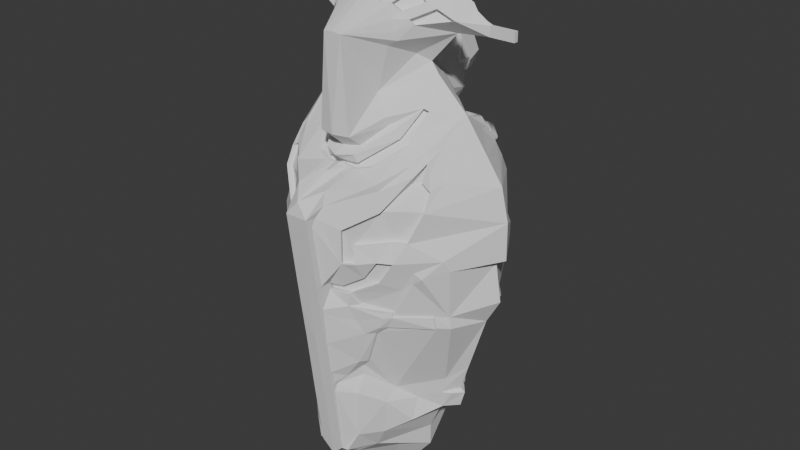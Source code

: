 # Source: itogproject.blend  (saved by Blender 4.2.66; exported with 4.5.12 LTS)
import bpy
from mathutils import Matrix  # noqa: F401  (used for matrix-valued properties, if any)

bpy.ops.wm.read_factory_settings(use_empty=True)
scene = bpy.context.scene
scene.name = 'Scene'

# ---- collections
col_collection = bpy.data.collections.new('Collection'); scene.collection.children.link(col_collection)

# ---- world
world_world = bpy.data.worlds.new('World'); scene.world = world_world
world_world.use_nodes = True; world_world.node_tree.nodes.clear()
_N = world_world.node_tree.nodes; _L = world_world.node_tree.links
n0 = _N.new('ShaderNodeOutputWorld'); n0.name = 'World Output'; n0.location = (300, 300)
n1 = _N.new('ShaderNodeBackground'); n1.name = 'Background'; n1.location = (10, 300)
n1.inputs[0].default_value = (0.05088, 0.05088, 0.05088, 1.0)
_L.new(n1.outputs[0], n0.inputs[0])
n0.is_active_output = True
world_world.color = (0.05088, 0.05088, 0.05088)
world_world.sun_shadow_jitter_overblur = 0.0

# ---- meshes
me_plane_006 = bpy.data.meshes.new('Plane.006')
me_plane_006.from_pydata([(0.1972, 0.6559, 0.0), (0.05219, 0.645, -0.3082), (0.05219, 0.6461, 1.192e-07), (0.2192, -0.4169, 0.0), (0.52, -0.2135, 0.0), (0.5164, -0.1626, 0.0), (0.4246, -0.08753, 0.0), (0.3953, 0.4259, 0.0), (0.2157, -0.3924, 0.1221), (0.4552, -0.2024, 0.1221), (0.2081, -0.04262, 0.1221), (0.175, 0.5191, 0.1221), (0.03975, -0.1015, 0.1808), (0.05219, -0.4085, -3.576e-07), (0.03975, -0.1872, 0.1221), (0.03975, -0.3907, 0.1221), (0.4124, -0.1747, 0.1221), (0.3509, -0.2851, 0.1221), (0.122, 0.04224, 0.1221), (0.1397, 0.4884, 0.1221), (0.1154, -0.1186, 0.1233), (0.122, 0.04224, 0.03811), (0.1397, 0.4884, 0.03811), (0.03975, 0.2261, 0.03811), (0.05784, -0.1872, 0.08354), (0.3472, -0.2851, 0.08354), (0.4087, -0.1747, 0.08354), (0.1972, 0.6559, -0.3082), (0.2192, -0.4169, -0.3082), (0.52, -0.2135, -0.3082), (0.5164, -0.1626, -0.3082), (0.4246, -0.08754, -0.3082), (0.3953, 0.4259, -0.3082), (0.05219, -0.4085, -0.3082), (0.03975, -0.04361, 0.1221), (0.03975, 0.4865, 0.1221), (0.03975, 0.5006, 0.1221), (0.03975, 0.5726, 0.06536), (0.03975, 0.04517, 0.1221), (0.03975, 0.04516, 0.03811), (0.03975, 0.4779, 0.03811)], [], [(6, 10, 16, 5), (4, 9, 17, 8, 3), (12, 10, 34), (14, 16, 20), (8, 15, 13, 3), (2, 37, 0), (17, 14, 15, 8), (17, 9, 16), (27, 32, 31, 30, 29, 28, 33, 1), (5, 16, 9, 4), (19, 18, 10, 11), (38, 18, 21, 39), (38, 34, 10, 18), (18, 19, 22, 21), (11, 10, 6, 7), (10, 12, 20), (12, 14, 20), (16, 10, 20), (39, 21, 23), (23, 21, 22), (36, 11, 37), (26, 24, 25), (16, 14, 24, 26), (14, 17, 25, 24), (17, 16, 26, 25), (5, 4, 29, 30), (6, 5, 30, 31), (3, 13, 33, 28), (22, 40, 23), (11, 36, 35, 19), (7, 6, 31, 32), (2, 0, 27, 1), (4, 3, 28, 29), (0, 7, 32, 27), (0, 37, 11), (19, 35, 40, 22), (0, 11, 7)])
_uv = me_plane_006.uv_layers.new(name='UVMap')
_uv.uv.foreach_set('vector', [0.7123, 0.4562, 0.604, 0.4787, 0.7062, 0.4126, 0.7582, 0.4187, 0.76, 0.3933, 0.7276, 0.3988, 0.6755, 0.3574, 0.6079, 0.3038, 0.6096, 0.2916, 0.5123, 0.4493, 0.604, 0.4787, 0.518, 0.472, 0.5149, 0.4005, 0.7062, 0.4126, 0.5577, 0.4407, 0.6079, 0.3038, 0.4983, 0.3046, 0.4955, 0.2957, 0.6096, 0.2916, 0.5188, 0.823, 0.5108, 0.7863, 0.5986, 0.828, 0.6755, 0.3574, 0.5149, 0.4005, 0.4983, 0.3046, 0.6079, 0.3038, 0.6755, 0.3574, 0.7276, 0.3988, 0.7062, 0.4126, 0.5986, 0.828, 0.6976, 0.7129, 0.7123, 0.4562, 0.7582, 0.4187, 0.76, 0.3933, 0.6096, 0.2916, 0.4955, 0.2957, 0.5105, 0.8225, 0.7582, 0.4187, 0.7062, 0.4126, 0.7276, 0.3988, 0.76, 0.3933, 0.5699, 0.7442, 0.561, 0.5211, 0.604, 0.4787, 0.5875, 0.7595, 0.5137, 0.5226, 0.561, 0.5211, 0.561, 0.5211, 0.5137, 0.5226, 0.5137, 0.5226, 0.518, 0.472, 0.604, 0.4787, 0.561, 0.5211, 0.561, 0.5211, 0.5699, 0.7442, 0.5699, 0.7442, 0.561, 0.5211, 0.5875, 0.7595, 0.604, 0.4787, 0.7123, 0.4562, 0.6976, 0.7129, 0.604, 0.4787, 0.5123, 0.4493, 0.5577, 0.4407, 0.5123, 0.4493, 0.5149, 0.4005, 0.5577, 0.4407, 0.7062, 0.4126, 0.604, 0.4787, 0.5577, 0.4407, 0.5137, 0.5226, 0.561, 0.5211, 0.5082, 0.6131, 0.5082, 0.6131, 0.561, 0.5211, 0.5699, 0.7442, 0.5015, 0.7503, 0.5875, 0.7595, 0.5108, 0.7863, 0.7062, 0.4126, 0.5149, 0.4005, 0.6755, 0.3574, 0.7062, 0.4126, 0.5149, 0.4005, 0.5149, 0.4005, 0.7062, 0.4126, 0.5149, 0.4005, 0.6755, 0.3574, 0.6755, 0.3574, 0.5149, 0.4005, 0.6755, 0.3574, 0.7062, 0.4126, 0.7062, 0.4126, 0.6755, 0.3574, 0.7582, 0.4187, 0.76, 0.3933, 0.76, 0.3933, 0.7582, 0.4187, 0.7123, 0.4562, 0.7582, 0.4187, 0.7582, 0.4187, 0.7123, 0.4562, 0.6096, 0.2916, 0.4955, 0.2957, 0.4955, 0.2957, 0.6096, 0.2916, 0.5699, 0.7442, 0.5044, 0.7389, 0.5082, 0.6131, 0.5875, 0.7595, 0.5015, 0.7503, 0.5044, 0.7389, 0.5699, 0.7442, 0.6976, 0.7129, 0.7123, 0.4562, 0.7123, 0.4562, 0.6976, 0.7129, 0.5188, 0.823, 0.5986, 0.828, 0.5986, 0.828, 0.5105, 0.8225, 0.76, 0.3933, 0.6096, 0.2916, 0.6096, 0.2916, 0.76, 0.3933, 0.5986, 0.828, 0.6976, 0.7129, 0.6976, 0.7129, 0.5986, 0.828, 0.5986, 0.828, 0.5108, 0.7863, 0.5875, 0.7595, 0.5699, 0.7442, 0.5044, 0.7389, 0.5044, 0.7389, 0.5699, 0.7442, 0.5986, 0.828, 0.5875, 0.7595, 0.6976, 0.7129])
me_plane_006.update()
me_plane_007 = bpy.data.meshes.new('Plane.007')
me_plane_007.from_pydata([(0.1972, 0.6559, 0.0), (0.05219, 0.645, -0.3082), (0.05219, 0.6461, 1.192e-07), (0.2192, -0.4169, 0.0), (0.52, -0.2135, 0.0), (0.5164, -0.1626, 0.0), (0.4246, -0.08753, 0.0), (0.3953, 0.4259, 0.0), (0.2157, -0.3924, 0.1221), (0.4552, -0.2024, 0.1221), (0.2081, -0.04262, 0.1221), (0.175, 0.5191, 0.1221), (0.05219, -0.1015, 0.1808), (0.05219, -0.4085, -2.384e-07), (0.05219, -0.1872, 0.1221), (0.05219, -0.3907, 0.1221), (0.4124, -0.1747, 0.1221), (0.3509, -0.2851, 0.1221), (0.122, 0.04224, 0.1221), (0.1397, 0.4884, 0.1221), (0.1154, -0.1186, 0.1233), (0.122, 0.04224, 0.03811), (0.1397, 0.4884, 0.03811), (0.05219, 0.2261, 0.03811), (0.05784, -0.1872, 0.08354), (0.3472, -0.2851, 0.08354), (0.4087, -0.1747, 0.08354), (0.1972, 0.6559, -0.3082), (0.2192, -0.4169, -0.3082), (0.52, -0.2135, -0.3082), (0.5164, -0.1626, -0.3082), (0.4246, -0.08754, -0.3082), (0.3953, 0.4259, -0.3082), (0.05219, -0.4085, -0.3082), (0.05219, -0.04361, 0.1221), (0.05219, 0.4865, 0.1221), (0.05219, 0.5006, 0.1221), (0.05219, 0.5726, 0.06536), (0.05219, 0.04517, 0.1221), (0.05219, 0.04516, 0.03811), (0.05219, 0.4779, 0.03811)], [], [(6, 10, 16, 5), (4, 9, 17, 8, 3), (12, 10, 34), (14, 16, 20), (8, 15, 13, 3), (2, 37, 0), (17, 14, 15, 8), (17, 9, 16), (27, 32, 31, 30, 29, 28, 33, 1), (5, 16, 9, 4), (19, 18, 10, 11), (38, 18, 21, 39), (38, 34, 10, 18), (18, 19, 22, 21), (11, 10, 6, 7), (10, 12, 20), (12, 14, 20), (16, 10, 20), (39, 21, 23), (23, 21, 22), (36, 11, 37), (26, 24, 25), (16, 14, 24, 26), (14, 17, 25, 24), (17, 16, 26, 25), (5, 4, 29, 30), (6, 5, 30, 31), (3, 13, 33, 28), (22, 40, 23), (11, 36, 35, 19), (7, 6, 31, 32), (2, 0, 27, 1), (4, 3, 28, 29), (0, 7, 32, 27), (0, 37, 11), (19, 35, 40, 22), (0, 11, 7)])
_uv = me_plane_007.uv_layers.new(name='UVMap')
_uv.uv.foreach_set('vector', [0.7123, 0.4562, 0.604, 0.4787, 0.7062, 0.4126, 0.7582, 0.4187, 0.76, 0.3933, 0.7276, 0.3988, 0.6755, 0.3574, 0.6079, 0.3038, 0.6096, 0.2916, 0.5123, 0.4493, 0.604, 0.4787, 0.518, 0.472, 0.5149, 0.4005, 0.7062, 0.4126, 0.5577, 0.4407, 0.6079, 0.3038, 0.4983, 0.3046, 0.4955, 0.2957, 0.6096, 0.2916, 0.5188, 0.823, 0.5108, 0.7863, 0.5986, 0.828, 0.6755, 0.3574, 0.5149, 0.4005, 0.4983, 0.3046, 0.6079, 0.3038, 0.6755, 0.3574, 0.7276, 0.3988, 0.7062, 0.4126, 0.5986, 0.828, 0.6976, 0.7129, 0.7123, 0.4562, 0.7582, 0.4187, 0.76, 0.3933, 0.6096, 0.2916, 0.4955, 0.2957, 0.5105, 0.8225, 0.7582, 0.4187, 0.7062, 0.4126, 0.7276, 0.3988, 0.76, 0.3933, 0.5699, 0.7442, 0.561, 0.5211, 0.604, 0.4787, 0.5875, 0.7595, 0.5137, 0.5226, 0.561, 0.5211, 0.561, 0.5211, 0.5137, 0.5226, 0.5137, 0.5226, 0.518, 0.472, 0.604, 0.4787, 0.561, 0.5211, 0.561, 0.5211, 0.5699, 0.7442, 0.5699, 0.7442, 0.561, 0.5211, 0.5875, 0.7595, 0.604, 0.4787, 0.7123, 0.4562, 0.6976, 0.7129, 0.604, 0.4787, 0.5123, 0.4493, 0.5577, 0.4407, 0.5123, 0.4493, 0.5149, 0.4005, 0.5577, 0.4407, 0.7062, 0.4126, 0.604, 0.4787, 0.5577, 0.4407, 0.5137, 0.5226, 0.561, 0.5211, 0.5082, 0.6131, 0.5082, 0.6131, 0.561, 0.5211, 0.5699, 0.7442, 0.5015, 0.7503, 0.5875, 0.7595, 0.5108, 0.7863, 0.7062, 0.4126, 0.5149, 0.4005, 0.6755, 0.3574, 0.7062, 0.4126, 0.5149, 0.4005, 0.5149, 0.4005, 0.7062, 0.4126, 0.5149, 0.4005, 0.6755, 0.3574, 0.6755, 0.3574, 0.5149, 0.4005, 0.6755, 0.3574, 0.7062, 0.4126, 0.7062, 0.4126, 0.6755, 0.3574, 0.7582, 0.4187, 0.76, 0.3933, 0.76, 0.3933, 0.7582, 0.4187, 0.7123, 0.4562, 0.7582, 0.4187, 0.7582, 0.4187, 0.7123, 0.4562, 0.6096, 0.2916, 0.4955, 0.2957, 0.4955, 0.2957, 0.6096, 0.2916, 0.5699, 0.7442, 0.5044, 0.7389, 0.5082, 0.6131, 0.5875, 0.7595, 0.5015, 0.7503, 0.5044, 0.7389, 0.5699, 0.7442, 0.6976, 0.7129, 0.7123, 0.4562, 0.7123, 0.4562, 0.6976, 0.7129, 0.5188, 0.823, 0.5986, 0.828, 0.5986, 0.828, 0.5105, 0.8225, 0.76, 0.3933, 0.6096, 0.2916, 0.6096, 0.2916, 0.76, 0.3933, 0.5986, 0.828, 0.6976, 0.7129, 0.6976, 0.7129, 0.5986, 0.828, 0.5986, 0.828, 0.5108, 0.7863, 0.5875, 0.7595, 0.5699, 0.7442, 0.5044, 0.7389, 0.5044, 0.7389, 0.5699, 0.7442, 0.5986, 0.828, 0.5875, 0.7595, 0.6976, 0.7129])
me_plane_007.update()
me_plane_008 = bpy.data.meshes.new('Plane.008')
me_plane_008.from_pydata([(0.1972, 0.6559, 0.0), (0.05205, 0.645, -0.3082), (0.05092, 0.6461, 1.192e-07), (0.2192, -0.4169, 0.0), (0.52, -0.2135, 0.0), (0.5164, -0.1626, 0.0), (0.4246, -0.08753, 0.0), (0.3953, 0.4259, 0.0), (0.2157, -0.3924, 0.1221), (0.4552, -0.2024, 0.1221), (0.2081, -0.04262, 0.1221), (0.175, 0.5191, 0.1221), (0.05092, -0.1015, 0.1808), (0.05092, -0.4085, -2.384e-07), (0.05092, -0.1872, 0.1221), (0.05092, -0.3907, 0.1221), (0.4124, -0.1747, 0.1221), (0.3509, -0.2851, 0.1221), (0.122, 0.04224, 0.1221), (0.1397, 0.4884, 0.1221), (0.1154, -0.1186, 0.1233), (0.122, 0.04224, 0.03811), (0.1397, 0.4884, 0.03811), (0.05092, 0.2261, 0.03811), (0.06902, -0.1872, 0.08354), (0.3472, -0.2851, 0.08354), (0.4087, -0.1747, 0.08354), (0.1972, 0.6559, -0.3082), (0.2192, -0.4169, -0.3082), (0.52, -0.2135, -0.3082), (0.5164, -0.1626, -0.3082), (0.4246, -0.08754, -0.3082), (0.3953, 0.4259, -0.3082), (0.05205, -0.4085, -0.3082), (0.05092, -0.04361, 0.1221), (0.05092, 0.4865, 0.1221), (0.05092, 0.5006, 0.1221), (0.05092, 0.5726, 0.06536), (0.05092, 0.04517, 0.1221), (0.05092, 0.04516, 0.03811), (0.05092, 0.4779, 0.03811)], [], [(6, 10, 16, 5), (4, 9, 17, 8, 3), (12, 10, 34), (14, 16, 20), (8, 15, 13, 3), (2, 37, 0), (17, 14, 15, 8), (17, 9, 16), (27, 32, 31, 30, 29, 28, 33, 1), (5, 16, 9, 4), (19, 18, 10, 11), (38, 18, 21, 39), (38, 34, 10, 18), (18, 19, 22, 21), (11, 10, 6, 7), (10, 12, 20), (12, 14, 20), (16, 10, 20), (39, 21, 23), (23, 21, 22), (36, 11, 37), (26, 24, 25), (16, 14, 24, 26), (14, 17, 25, 24), (17, 16, 26, 25), (5, 4, 29, 30), (6, 5, 30, 31), (3, 13, 33, 28), (22, 40, 23), (11, 36, 35, 19), (7, 6, 31, 32), (2, 0, 27, 1), (4, 3, 28, 29), (0, 7, 32, 27), (0, 37, 11), (19, 35, 40, 22), (0, 11, 7)])
_uv = me_plane_008.uv_layers.new(name='UVMap')
_uv.uv.foreach_set('vector', [0.7123, 0.4562, 0.604, 0.4787, 0.7062, 0.4126, 0.7582, 0.4187, 0.76, 0.3933, 0.7276, 0.3988, 0.6755, 0.3574, 0.6079, 0.3038, 0.6096, 0.2916, 0.5123, 0.4493, 0.604, 0.4787, 0.518, 0.472, 0.5149, 0.4005, 0.7062, 0.4126, 0.5577, 0.4407, 0.6079, 0.3038, 0.4983, 0.3046, 0.4955, 0.2957, 0.6096, 0.2916, 0.5188, 0.823, 0.5108, 0.7863, 0.5986, 0.828, 0.6755, 0.3574, 0.5149, 0.4005, 0.4983, 0.3046, 0.6079, 0.3038, 0.6755, 0.3574, 0.7276, 0.3988, 0.7062, 0.4126, 0.5986, 0.828, 0.6976, 0.7129, 0.7123, 0.4562, 0.7582, 0.4187, 0.76, 0.3933, 0.6096, 0.2916, 0.4955, 0.2957, 0.5105, 0.8225, 0.7582, 0.4187, 0.7062, 0.4126, 0.7276, 0.3988, 0.76, 0.3933, 0.5699, 0.7442, 0.561, 0.5211, 0.604, 0.4787, 0.5875, 0.7595, 0.5137, 0.5226, 0.561, 0.5211, 0.561, 0.5211, 0.5137, 0.5226, 0.5137, 0.5226, 0.518, 0.472, 0.604, 0.4787, 0.561, 0.5211, 0.561, 0.5211, 0.5699, 0.7442, 0.5699, 0.7442, 0.561, 0.5211, 0.5875, 0.7595, 0.604, 0.4787, 0.7123, 0.4562, 0.6976, 0.7129, 0.604, 0.4787, 0.5123, 0.4493, 0.5577, 0.4407, 0.5123, 0.4493, 0.5149, 0.4005, 0.5577, 0.4407, 0.7062, 0.4126, 0.604, 0.4787, 0.5577, 0.4407, 0.5137, 0.5226, 0.561, 0.5211, 0.5082, 0.6131, 0.5082, 0.6131, 0.561, 0.5211, 0.5699, 0.7442, 0.5015, 0.7503, 0.5875, 0.7595, 0.5108, 0.7863, 0.7062, 0.4126, 0.5149, 0.4005, 0.6755, 0.3574, 0.7062, 0.4126, 0.5149, 0.4005, 0.5149, 0.4005, 0.7062, 0.4126, 0.5149, 0.4005, 0.6755, 0.3574, 0.6755, 0.3574, 0.5149, 0.4005, 0.6755, 0.3574, 0.7062, 0.4126, 0.7062, 0.4126, 0.6755, 0.3574, 0.7582, 0.4187, 0.76, 0.3933, 0.76, 0.3933, 0.7582, 0.4187, 0.7123, 0.4562, 0.7582, 0.4187, 0.7582, 0.4187, 0.7123, 0.4562, 0.6096, 0.2916, 0.4955, 0.2957, 0.4955, 0.2957, 0.6096, 0.2916, 0.5699, 0.7442, 0.5044, 0.7389, 0.5082, 0.6131, 0.5875, 0.7595, 0.5015, 0.7503, 0.5044, 0.7389, 0.5699, 0.7442, 0.6976, 0.7129, 0.7123, 0.4562, 0.7123, 0.4562, 0.6976, 0.7129, 0.5188, 0.823, 0.5986, 0.828, 0.5986, 0.828, 0.5105, 0.8225, 0.76, 0.3933, 0.6096, 0.2916, 0.6096, 0.2916, 0.76, 0.3933, 0.5986, 0.828, 0.6976, 0.7129, 0.6976, 0.7129, 0.5986, 0.828, 0.5986, 0.828, 0.5108, 0.7863, 0.5875, 0.7595, 0.5699, 0.7442, 0.5044, 0.7389, 0.5044, 0.7389, 0.5699, 0.7442, 0.5986, 0.828, 0.5875, 0.7595, 0.6976, 0.7129])
me_plane_008.update()
me_plane_005 = bpy.data.meshes.new('Plane.005')
me_plane_005.from_pydata([(0.1972, 0.6559, 0.0), (0.03975, 0.645, -0.3082), (0.03975, 0.6461, 1.192e-07), (0.2192, -0.4169, 0.0), (0.52, -0.2135, 0.0), (0.5164, -0.1626, 0.0), (0.4246, -0.08753, 0.0), (0.3953, 0.4259, 0.0), (0.2157, -0.3924, 0.1221), (0.4552, -0.2024, 0.1221), (0.2081, -0.04262, 0.1221), (0.175, 0.5191, 0.1221), (0.03975, -0.1015, 0.1808), (0.03975, -0.4085, -2.384e-07), (0.03975, -0.1872, 0.1221), (0.03975, -0.3907, 0.1221), (0.4124, -0.1747, 0.1221), (0.3509, -0.2851, 0.1221), (0.122, 0.04224, 0.1221), (0.1397, 0.4884, 0.1221), (0.1154, -0.1186, 0.1233), (0.122, 0.04224, 0.03811), (0.1397, 0.4884, 0.03811), (0.03975, 0.2261, 0.03811), (0.05784, -0.1872, 0.08354), (0.3472, -0.2851, 0.08354), (0.4087, -0.1747, 0.08354), (0.1972, 0.6559, -0.3082), (0.2192, -0.4169, -0.3082), (0.52, -0.2135, -0.3082), (0.5164, -0.1626, -0.3082), (0.4246, -0.08754, -0.3082), (0.3953, 0.4259, -0.3082), (0.03975, -0.4085, -0.3082), (0.03975, -0.04361, 0.1221), (0.03975, 0.4865, 0.1221), (0.03975, 0.5006, 0.1221), (0.03975, 0.5726, 0.06536), (0.03975, 0.04517, 0.1221), (0.03975, 0.04516, 0.03811), (0.03975, 0.4779, 0.03811)], [], [(6, 10, 16, 5), (4, 9, 17, 8, 3), (12, 10, 34), (14, 16, 20), (8, 15, 13, 3), (2, 37, 0), (17, 14, 15, 8), (17, 9, 16), (27, 32, 31, 30, 29, 28, 33, 1), (5, 16, 9, 4), (19, 18, 10, 11), (38, 18, 21, 39), (38, 34, 10, 18), (18, 19, 22, 21), (11, 10, 6, 7), (10, 12, 20), (12, 14, 20), (16, 10, 20), (39, 21, 23), (23, 21, 22), (36, 11, 37), (26, 24, 25), (16, 14, 24, 26), (14, 17, 25, 24), (17, 16, 26, 25), (5, 4, 29, 30), (6, 5, 30, 31), (3, 13, 33, 28), (22, 40, 23), (11, 36, 35, 19), (7, 6, 31, 32), (2, 0, 27, 1), (4, 3, 28, 29), (0, 7, 32, 27), (0, 37, 11), (19, 35, 40, 22), (0, 11, 7)])
_uv = me_plane_005.uv_layers.new(name='UVMap')
_uv.uv.foreach_set('vector', [0.7123, 0.4562, 0.604, 0.4787, 0.7062, 0.4126, 0.7582, 0.4187, 0.76, 0.3933, 0.7276, 0.3988, 0.6755, 0.3574, 0.6079, 0.3038, 0.6096, 0.2916, 0.5123, 0.4493, 0.604, 0.4787, 0.518, 0.472, 0.5149, 0.4005, 0.7062, 0.4126, 0.5577, 0.4407, 0.6079, 0.3038, 0.4983, 0.3046, 0.4955, 0.2957, 0.6096, 0.2916, 0.5188, 0.823, 0.5108, 0.7863, 0.5986, 0.828, 0.6755, 0.3574, 0.5149, 0.4005, 0.4983, 0.3046, 0.6079, 0.3038, 0.6755, 0.3574, 0.7276, 0.3988, 0.7062, 0.4126, 0.5986, 0.828, 0.6976, 0.7129, 0.7123, 0.4562, 0.7582, 0.4187, 0.76, 0.3933, 0.6096, 0.2916, 0.4955, 0.2957, 0.5105, 0.8225, 0.7582, 0.4187, 0.7062, 0.4126, 0.7276, 0.3988, 0.76, 0.3933, 0.5699, 0.7442, 0.561, 0.5211, 0.604, 0.4787, 0.5875, 0.7595, 0.5137, 0.5226, 0.561, 0.5211, 0.561, 0.5211, 0.5137, 0.5226, 0.5137, 0.5226, 0.518, 0.472, 0.604, 0.4787, 0.561, 0.5211, 0.561, 0.5211, 0.5699, 0.7442, 0.5699, 0.7442, 0.561, 0.5211, 0.5875, 0.7595, 0.604, 0.4787, 0.7123, 0.4562, 0.6976, 0.7129, 0.604, 0.4787, 0.5123, 0.4493, 0.5577, 0.4407, 0.5123, 0.4493, 0.5149, 0.4005, 0.5577, 0.4407, 0.7062, 0.4126, 0.604, 0.4787, 0.5577, 0.4407, 0.5137, 0.5226, 0.561, 0.5211, 0.5082, 0.6131, 0.5082, 0.6131, 0.561, 0.5211, 0.5699, 0.7442, 0.5015, 0.7503, 0.5875, 0.7595, 0.5108, 0.7863, 0.7062, 0.4126, 0.5149, 0.4005, 0.6755, 0.3574, 0.7062, 0.4126, 0.5149, 0.4005, 0.5149, 0.4005, 0.7062, 0.4126, 0.5149, 0.4005, 0.6755, 0.3574, 0.6755, 0.3574, 0.5149, 0.4005, 0.6755, 0.3574, 0.7062, 0.4126, 0.7062, 0.4126, 0.6755, 0.3574, 0.7582, 0.4187, 0.76, 0.3933, 0.76, 0.3933, 0.7582, 0.4187, 0.7123, 0.4562, 0.7582, 0.4187, 0.7582, 0.4187, 0.7123, 0.4562, 0.6096, 0.2916, 0.4955, 0.2957, 0.4955, 0.2957, 0.6096, 0.2916, 0.5699, 0.7442, 0.5044, 0.7389, 0.5082, 0.6131, 0.5875, 0.7595, 0.5015, 0.7503, 0.5044, 0.7389, 0.5699, 0.7442, 0.6976, 0.7129, 0.7123, 0.4562, 0.7123, 0.4562, 0.6976, 0.7129, 0.5188, 0.823, 0.5986, 0.828, 0.5986, 0.828, 0.5105, 0.8225, 0.76, 0.3933, 0.6096, 0.2916, 0.6096, 0.2916, 0.76, 0.3933, 0.5986, 0.828, 0.6976, 0.7129, 0.6976, 0.7129, 0.5986, 0.828, 0.5986, 0.828, 0.5108, 0.7863, 0.5875, 0.7595, 0.5699, 0.7442, 0.5044, 0.7389, 0.5044, 0.7389, 0.5699, 0.7442, 0.5986, 0.828, 0.5875, 0.7595, 0.6976, 0.7129])
me_plane_005.update()
me_plane = bpy.data.meshes.new('Plane')
me_plane.from_pydata([(0.03501, -0.6639, -3.761), (-0.0003072, -0.6621, -3.764), (0.04032, -0.4756, -4.018), (0.113, -0.5113, -3.969), (0.1121, -0.5202, -3.957), (0.08994, -0.5334, -3.939), (0.08285, -0.6235, -3.816), (0.03949, -0.4817, -4.169), (0.09732, -0.515, -4.123), (0.03764, -0.543, -4.085), (0.02964, -0.6416, -3.951), (-0.0003072, -0.5335, -4.175), (-0.0003072, -0.4771, -4.016), (-0.0003072, -0.5177, -4.12), (-0.0003072, -0.4819, -4.168), (0.08699, -0.5199, -4.117), (0.07214, -0.5005, -4.143), (0.01686, -0.5579, -4.065), (0.02113, -0.6362, -3.958), (0.01527, -0.5297, -4.105), (0.01686, -0.5567, -3.957), (0.02113, -0.635, -3.85), (-0.0003072, -0.589, -3.913), (0.004062, -0.5171, -4.07), (0.07124, -0.4999, -4.094), (0.08609, -0.5193, -4.067), (0.113, -0.5069, -3.573), (0.1096, -0.5174, -3.559), (-0.0003072, -0.5429, -4.085), (-0.0003072, -0.6359, -3.959), (-0.0003072, -0.6383, -3.956), (-0.0003072, -0.6502, -3.865), (-0.0003072, -0.5584, -4.064), (-0.0003072, -0.5572, -3.956), (-0.0003072, -0.6332, -3.853), (0.03501, -0.3155, -4.243), (-1.863e-09, -0.3138, -4.245), (0.04032, -0.1269, -4.464), (0.113, -0.1627, -4.422), (0.1121, -0.1716, -4.412), (0.08994, -0.1848, -4.396), (0.08285, -0.2751, -4.29), (0.03949, -0.1327, -4.617), (0.09732, -0.1662, -4.577), (0.03764, -0.1942, -4.544), (0.02964, -0.293, -4.428), (-1.863e-09, -0.1846, -4.632), (-1.863e-09, -0.1284, -4.463), (-1.863e-09, -0.1688, -4.574), (-1.863e-09, -0.133, -4.616), (0.08699, -0.171, -4.572), (0.07214, -0.1516, -4.594), (0.01686, -0.2092, -4.527), (0.02113, -0.2876, -4.435), (0.01527, -0.1809, -4.562), (0.01686, -0.2081, -4.419), (0.02113, -0.2866, -4.326), (-1.863e-09, -0.2405, -4.381), (0.001364, -0.1683, -4.524), (0.07124, -0.1511, -4.545), (0.08609, -0.1705, -4.522), (0.113, -0.1589, -4.025), (0.1121, -0.1679, -4.015), (-1.863e-09, -0.1941, -4.545), (-1.863e-09, -0.2873, -4.435), (-1.863e-09, -0.2897, -4.432), (-1.863e-09, -0.3017, -4.344), (-1.863e-09, -0.2097, -4.526), (-1.863e-09, -0.2086, -4.418), (-1.863e-09, -0.2847, -4.329), (0.03501, 0.02668, -4.754), (9.313e-10, 0.02841, -4.756), (0.04032, 0.2151, -4.993), (0.113, 0.1794, -4.948), (0.1121, 0.1704, -4.937), (0.08994, 0.1573, -4.92), (0.08285, 0.06708, -4.805), (0.03949, 0.2092, -5.145), (0.09732, 0.1758, -5.103), (0.03764, 0.1477, -5.067), (0.02964, 0.04909, -4.941), (-0.0003641, 0.1573, -5.156), (9.313e-10, 0.2136, -4.991), (-0.0003641, 0.1731, -5.099), (-0.0003641, 0.2089, -5.145), (0.08699, 0.1709, -5.096), (0.07214, 0.1903, -5.121), (0.01686, 0.1328, -5.048), (0.02113, 0.05449, -4.948), (0.01527, 0.1611, -5.085), (0.01686, 0.134, -4.94), (0.02113, 0.0556, -4.84), (-0.0003641, 0.1017, -4.899), (0.004005, 0.1737, -5.05), (0.07124, 0.1909, -5.071), (0.08609, 0.1715, -5.047), (0.113, 0.1835, -4.551), (0.1121, 0.1745, -4.54), (-0.0003641, 0.1479, -5.067), (-0.0003641, 0.05482, -4.949), (-0.0003641, 0.05234, -4.946), (-0.0003641, 0.04045, -4.857), (-0.0003641, 0.1323, -5.047), (-0.0003641, 0.1334, -4.939), (-0.0003641, 0.05745, -4.843), (0.04991, 0.4419, -3.193), (9.313e-10, 0.4442, -3.193), (0.05689, 0.691, -3.192), (0.1523, 0.6437, -3.193), (0.1511, 0.6319, -3.193), (0.122, 0.6145, -3.193), (0.1127, 0.4953, -3.193), (0.05579, 0.6853, -3.4), (0.1317, 0.6412, -3.4), (0.05337, 0.6041, -3.4), (0.04287, 0.4737, -3.4), (9.313e-10, 0.6177, -3.5), (9.313e-10, 0.689, -3.192), (9.313e-10, 0.6377, -3.4), (9.313e-10, 0.6849, -3.4), (0.1182, 0.6347, -3.4), (0.09867, 0.6604, -3.4), (0.02608, 0.5844, -3.4), (0.03169, 0.4808, -3.4), (0.02399, 0.6217, -3.402), (0.02608, 0.5844, -3.257), (0.03169, 0.4808, -3.257), (9.313e-10, 0.5417, -3.257), (0.005737, 0.6377, -3.335), (0.09748, 0.6604, -3.335), (0.117, 0.6347, -3.335), (0.1523, 0.6437, -2.668), (0.1511, 0.6319, -2.668), (0.122, 0.6145, -2.669), (0.1127, 0.4953, -2.669), (9.313e-10, 0.6043, -3.4), (9.313e-10, 0.4813, -3.4), (9.313e-10, 0.478, -3.4), (9.313e-10, 0.4613, -3.304), (9.313e-10, 0.5837, -3.4), (9.313e-10, 0.5837, -3.257), (9.313e-10, 0.4833, -3.257), (0.0, 0.885, -0.3405), (0.2534, 0.8466, 0.0), (0.3939, 0.8028, 0.0), (0.5663, 0.768, 0.0), (0.594, 0.7463, 0.0), (0.2742, 0.5735, 0.0), (0.533, 0.4438, 0.0), (0.6975, 0.333, 0.0), (0.811, 0.2548, 0.0), (0.0, 0.3567, -2.586), (0.8622, 0.1474, 0.0), (0.8644, 0.02403, 0.0), (0.7947, 0.005801, 0.0), (0.8355, -0.1218, 0.0), (0.7371, -0.2062, 0.0), (0.554, -0.4938, 0.0), (0.5878, -0.5033, 0.0), (0.5553, -0.559, 0.0), (0.4695, -0.5605, -0.4456), (0.3067, -0.6975, 0.0), (0.3067, -0.7735, 0.0), (0.1248, -0.8863, 0.0), (0.0, -0.8863, 0.0), (0.03146, -0.6946, -3.128), (0.3765, -0.6195, 0.0), (0.4731, -0.4999, -0.5727), (0.4993, -0.4433, -0.5216), (0.6602, -0.1878, -1.425), (0.6456, -0.1493, -1.418), (0.3819, -0.1491, -2.576), (0.08079, -0.1106, -4.38), (0.3806, -0.5785, -1.539), (0.2646, -0.6082, -2.37), (0.1937, -0.6777, -2.303), (0.1611, -0.764, -0.9156), (0.08114, -0.8494, -0.5862), (0.0, -0.8483, -1.443), (0.08001, -0.7153, -2.615), (0.0, -0.6949, -3.535), (0.3778, -0.1309, -2.565), (0.08379, -0.3971, -3.949), (0.08379, -0.6536, -3.577), (0.3636, -0.5128, -1.157), (0.2816, -0.4895, -2.389), (0.2686, -0.4641, -1.772), (0.2229, -0.1057, -3.196), (0.4346, -0.04981, -2.505), (0.5068, 0.01268, -2.392), (0.4944, -0.02703, -2.348), (0.5563, -0.00364, -2.303), (0.652, 0.05456, -1.863), (0.6757, 0.01866, -1.667), (0.2071, -0.3281, -2.75), (0.2792, -0.2145, -2.75), (0.3444, -0.1889, -2.576), (0.0775, 0.2028, -4.849), (0.2156, 0.5989, -0.3999), (0.2328, 0.6594, -1.442), (0.0, 0.698, -2.992), (0.0, 0.4023, -3.122), (0.0613, 0.6947, -2.992), (0.1072, 0.4023, -2.992), (0.1113, 0.5048, -1.581), (0.3351, 0.7629, -0.7395), (0.1788, 0.6425, -1.536), (0.306, 0.703, -1.112), (0.2821, 0.719, -1.207), (0.3944, 0.7468, -0.6137), (0.5139, 0.7213, -0.5383), (0.2658, 0.7979, -0.7099), (0.1844, 0.7605, -1.404), (0.2303, 0.7389, -1.258), (0.2031, 0.8076, -0.8476), (0.1303, 0.763, -1.514), (0.05652, 0.768, -1.594), (0.113, 0.8181, -0.9345), (0.2441, 0.8229, -0.652), (0.0, 0.8268, -0.92), (0.0, 0.768, -1.666), (0.1923, 0.4383, -1.771), (0.08327, -0.3472, -4.021), (0.6101, -0.4026, 0.0), (0.153, -0.3585, -2.75), (0.576, -0.1493, -1.724), (0.0, -0.7214, -2.872), (0.1207, -0.6585, -3.472), (0.1822, -0.5945, -3.263), (0.08379, -0.4175, -3.92), (0.1857, -0.4374, -3.222), (0.1557, -0.3925, -2.746), (0.0, 0.2475, -4.752), (0.08028, -0.0619, -4.453), (0.08, -0.03579, -4.495), (0.1922, -0.06307, -3.502), (0.3353, -0.0254, -3.064), (0.4245, 0.04842, -2.93), (0.3394, 0.04842, -3.173), (0.2637, -0.007754, -3.308), (0.1541, -0.03828, -3.664), (0.4988, 0.3363, -1.707), (0.4866, 0.2814, -1.887), (0.5541, 0.2638, -1.932), (0.5569, 0.207, -2.243), (0.4785, 0.1098, -2.556), (0.2259, 0.09802, -3.557), (0.2529, 0.04776, -3.699), (0.1908, 0.04907, -3.931), (0.1949, 0.1586, -3.953), (0.3394, 0.2018, -2.983), (0.4632, 0.3024, -2.136), (0.3891, 0.1056, -2.733), (0.1923, 0.4113, -1.623), (0.1039, 0.3616, -2.398), (0.0, 0.3362, -3.006), (0.2277, 0.3982, -1.71), (0.1035, 0.3434, -2.763), (0.0, 0.3149, -2.695), (0.3713, 0.4524, -0.7797), (0.3408, 0.4585, -0.8401), (0.2689, 0.3772, -1.529), (0.1118, 0.3145, -2.616), (0.0, 0.3002, -3.463), (0.3311, 0.3649, -1.62), (0.2045, 0.3118, -2.561), (0.1131, 0.3004, -2.762), (0.3358, 0.5347, 0.0), (0.1048, 0.2729, -4.095), (0.3068, 0.2836, -3.034), (0.4286, 0.3305, -2.008), (0.3198, 0.265, -2.905), (0.1074, 0.231, -4.223), (0.0, -0.4014, -3.965), (0.0, -0.3727, -4.007), (0.0, -0.3545, -4.033), (0.0, -0.1055, -4.398), (0.0, -0.05611, -4.47), (0.0, -0.02713, -4.513), (0.08219, -0.02895, -4.278), (0.08197, -0.1092, -4.153), (0.08189, -0.032, -3.901), (0.08121, -0.05682, -3.781), (0.08375, 0.1975, -4.458), (0.5907, -0.1881, -1.678), (0.08368, -0.3436, -3.894), (0.1181, -0.3742, -3.296), (0.08145, -0.1269, -4.125), (0.08165, -0.1199, -4.234), (0.08197, -0.1092, -4.251), (0.08122, -0.0576, -3.885), (0.0, 0.885, 0.0), (0.05656, 0.3003, -2.704), (0.0, 0.3076, -2.708), (0.2037, 0.7203, -1.543), (0.2207, 0.6848, -1.529), (0.4625, -0.5758, 0.0), (0.5304, -0.5016, -0.3738), (0.5932, 0.2827, -1.445), (0.5257, 0.305, -1.78), (0.5125, 0.3661, -1.081), (0.08548, -0.6555, -3.535), (0.08551, -0.5922, -3.596), (0.08562, -0.4199, -3.836), (0.08591, -0.3962, -3.702), (0.08562, -0.3907, -3.874), (0.318, 0.7591, -0.5619), (0.2486, 0.7941, -0.5323), (0.2888, 0.6992, -0.9341), (0.2649, 0.7152, -1.03), (0.3773, 0.743, -0.4361), (0.4967, 0.7175, -0.3606), (0.1672, 0.7567, -1.226), (0.2132, 0.7351, -1.08), (0.1859, 0.8038, -0.6699), (0.1132, 0.7593, -1.336), (0.03934, 0.7642, -1.416), (0.0958, 0.8143, -0.7569), (0.06403, -0.06061, -3.604), (0.175, -0.06686, -3.324), (0.3182, -0.02919, -2.886), (0.4073, 0.04462, -2.752), (0.3222, 0.04462, -2.995), (0.2466, -0.01155, -3.13), (0.1369, -0.04207, -3.486), (0.4816, 0.3325, -1.529), (0.4694, 0.2776, -1.709), (0.537, 0.26, -1.755), (0.5397, 0.2032, -2.065), (0.4613, 0.106, -2.378), (0.3719, 0.1018, -2.555), (0.2087, 0.09423, -3.379), (0.2358, 0.04397, -3.521), (0.1736, 0.04527, -3.754), (0.1777, 0.1548, -3.776), (0.3222, 0.198, -2.806), (0.4276, 0.2737, -1.958), (0.3542, 0.4486, -0.602), (0.3237, 0.4547, -0.6624), (0.2518, 0.3735, -1.352), (0.09464, 0.3107, -2.438), (0.0, 0.3111, -2.517), (0.314, 0.3611, -1.442), (0.1873, 0.308, -2.383), (0.09594, 0.2966, -2.584), (0.06471, -0.03579, -3.723), (0.03938, 0.2965, -2.526), (0.0, 0.3038, -2.531), (0.576, -0.1493, -1.822), (0.3819, -0.1491, -2.674), (0.3778, -0.1309, -2.663), (0.2229, -0.1057, -3.294), (0.3444, -0.1889, -2.674), (0.2792, -0.2145, -2.847), (0.5907, -0.1881, -1.776), (0.2336, -0.2124, -3.134), (0.3144, -0.1869, -2.903), (0.2071, -0.3281, -2.847), (0.2011, -0.1623, -3.354), (0.3366, -0.1504, -2.887), (0.3309, -0.1362, -2.88), (0.153, -0.3585, -2.847), (0.08121, -0.05682, -3.879), (0.1922, -0.06307, -3.6), (0.1789, -0.1068, -3.593), (0.106, -0.1605, -4.024), (0.1181, -0.3742, -3.394), (0.08145, -0.1269, -4.223), (0.08368, -0.3436, -3.992), (0.182, -0.3238, -3.128), (0.6929, 0.715, 0.0), (0.8575, 0.715, 0.0), (0.8575, 0.6847, 0.0), (0.6888, 0.6847, 0.0), (0.4608, 0.6722, 0.0), (0.6929, 0.715, -0.08004), (0.8575, 0.715, -0.08004), (0.8575, 0.6847, -0.08004), (0.6888, 0.6847, -0.08004), (0.4748, 0.356, -1.552), (0.0, 0.885, 0.3405), (0.0, 0.3567, 2.586), (0.4695, -0.5605, 0.4456), (0.03146, -0.6946, 3.128), (0.4731, -0.4999, 0.5727), (0.4993, -0.4433, 0.5216), (0.6602, -0.1878, 1.425), (0.6456, -0.1493, 1.418), (0.3819, -0.1491, 2.576), (0.08079, -0.1106, 4.38), (0.3806, -0.5785, 1.539), (0.2646, -0.6082, 2.37), (0.1937, -0.6777, 2.303), (0.1611, -0.764, 0.9156), (0.08114, -0.8494, 0.5862), (0.0, -0.8483, 1.443), (0.08001, -0.7153, 2.615), (0.0, -0.6949, 3.535), (0.3778, -0.1309, 2.565), (0.08379, -0.3971, 3.949), (0.08379, -0.6536, 3.577), (0.3636, -0.5128, 1.157), (0.2816, -0.4895, 2.389), (0.2686, -0.4641, 1.772), (0.2229, -0.1057, 3.196), (0.4346, -0.04981, 2.505), (0.5068, 0.01268, 2.392), (0.4944, -0.02703, 2.348), (0.5563, -0.00364, 2.303), (0.652, 0.05456, 1.863), (0.6757, 0.01866, 1.667), (0.2071, -0.3281, 2.75), (0.0, 0.2028, 4.849), (0.2792, -0.2145, 2.75), (0.3444, -0.1889, 2.576), (0.0775, 0.2028, 4.849), (0.2156, 0.5989, 0.3999), (0.2328, 0.6594, 1.442), (0.0, 0.698, 2.992), (0.0, 0.4023, 3.122), (0.0613, 0.6947, 2.992), (0.1072, 0.4023, 2.992), (0.1113, 0.5048, 1.581), (0.3351, 0.7629, 0.7395), (0.1788, 0.6425, 1.536), (0.306, 0.703, 1.112), (0.2821, 0.719, 1.207), (0.3944, 0.7468, 0.6137), (0.5139, 0.7213, 0.5383), (0.2658, 0.7979, 0.7099), (0.1844, 0.7605, 1.404), (0.2303, 0.7389, 1.258), (0.2031, 0.8076, 0.8476), (0.1303, 0.763, 1.514), (0.05652, 0.768, 1.594), (0.113, 0.8181, 0.9345), (0.2441, 0.8229, 0.652), (0.0, 0.8268, 0.92), (0.0, 0.768, 1.666), (0.1923, 0.4383, 1.771), (0.08209, -0.2361, 4.181), (0.08327, -0.3472, 4.021), (0.153, -0.3585, 2.75), (0.576, -0.1493, 1.724), (0.0, -0.7214, 2.872), (0.1207, -0.6585, 3.472), (0.1822, -0.5945, 3.263), (0.08379, -0.5918, 3.662), (0.08379, -0.4175, 3.92), (0.1857, -0.4374, 3.222), (0.1557, -0.3925, 2.746), (0.0, 0.2475, 4.752), (0.08028, -0.0619, 4.453), (0.08, -0.03579, 4.495), (0.1922, -0.06307, 3.502), (0.3353, -0.0254, 3.064), (0.4245, 0.04842, 2.93), (0.3394, 0.04842, 3.173), (0.2637, -0.007754, 3.308), (0.1541, -0.03828, 3.664), (0.4988, 0.3363, 1.707), (0.4866, 0.2814, 1.887), (0.5541, 0.2638, 1.932), (0.5569, 0.207, 2.243), (0.4785, 0.1098, 2.556), (0.2259, 0.09802, 3.557), (0.2529, 0.04776, 3.699), (0.1908, 0.04907, 3.931), (0.1949, 0.1586, 3.953), (0.3394, 0.2018, 2.983), (0.4632, 0.3024, 2.136), (0.3891, 0.1056, 2.733), (0.1923, 0.4113, 1.623), (0.1039, 0.3616, 2.398), (0.0, 0.3362, 3.006), (0.2277, 0.3982, 1.71), (0.1035, 0.3434, 2.763), (0.0, 0.3149, 2.695), (0.3713, 0.4524, 0.7797), (0.3408, 0.4585, 0.8401), (0.2689, 0.3772, 1.529), (0.1118, 0.3145, 2.616), (0.0, 0.3002, 3.463), (0.3311, 0.3649, 1.62), (0.2045, 0.3118, 2.561), (0.1131, 0.3004, 2.762), (0.1048, 0.2729, 4.095), (0.3068, 0.2836, 3.034), (0.4286, 0.3305, 2.008), (0.3198, 0.265, 2.905), (0.1074, 0.231, 4.223), (0.0, -0.5809, 3.702), (0.0, -0.4014, 3.965), (0.0, -0.3727, 4.007), (0.0, -0.3545, 4.033), (0.0, -0.2441, 4.195), (0.0, -0.1055, 4.398), (0.0, -0.05611, 4.47), (0.0, -0.02713, 4.513), (0.08219, -0.02895, 4.278), (0.08197, -0.1092, 4.153), (0.08189, -0.032, 3.901), (0.08121, -0.05682, 3.781), (0.08375, 0.1975, 4.458), (0.08268, -0.2311, 4.033), (0.5907, -0.1881, 1.678), (0.08368, -0.3436, 3.894), (0.1181, -0.3742, 3.296), (0.08145, -0.1269, 4.125), (0.07978, 0.1756, 4.597), (0.08165, -0.1199, 4.234), (0.08195, -0.1098, 4.25), (0.08122, -0.0576, 3.885), (0.05656, 0.3003, 2.704), (0.0, 0.3076, 2.708), (0.2037, 0.7203, 1.543), (0.2207, 0.6848, 1.529), (0.5304, -0.5016, 0.3738), (0.5932, 0.2827, 1.445), (0.5257, 0.305, 1.78), (0.5125, 0.3661, 1.081), (0.08548, -0.6555, 3.535), (0.08551, -0.5922, 3.596), (0.08562, -0.4199, 3.836), (0.08591, -0.3962, 3.702), (0.08562, -0.3907, 3.874), (0.318, 0.7591, 0.5619), (0.2486, 0.7941, 0.5323), (0.2888, 0.6992, 0.9341), (0.2649, 0.7152, 1.03), (0.3773, 0.743, 0.4361), (0.4967, 0.7175, 0.3606), (0.1672, 0.7567, 1.226), (0.2132, 0.7351, 1.08), (0.1859, 0.8038, 0.6699), (0.1132, 0.7593, 1.336), (0.03934, 0.7642, 1.416), (0.0958, 0.8143, 0.7569), (0.06403, -0.06061, 3.604), (0.175, -0.06686, 3.324), (0.3182, -0.02919, 2.886), (0.4073, 0.04462, 2.752), (0.3222, 0.04462, 2.995), (0.2466, -0.01155, 3.13), (0.1369, -0.04207, 3.486), (0.4816, 0.3325, 1.529), (0.4694, 0.2776, 1.709), (0.537, 0.26, 1.755), (0.5397, 0.2032, 2.065), (0.4613, 0.106, 2.378), (0.3719, 0.1018, 2.555), (0.2087, 0.09423, 3.379), (0.2358, 0.04397, 3.521), (0.1736, 0.04527, 3.754), (0.1777, 0.1548, 3.776), (0.3222, 0.198, 2.806), (0.4276, 0.2737, 1.958), (0.3542, 0.4486, 0.602), (0.3237, 0.4547, 0.6624), (0.2518, 0.3735, 1.352), (0.09464, 0.3107, 2.438), (0.0, 0.3111, 2.517), (0.314, 0.3611, 1.442), (0.1873, 0.308, 2.383), (0.09594, 0.2966, 2.584), (0.06471, -0.03579, 3.723), (0.03938, 0.2965, 2.526), (0.0, 0.3038, 2.531), (0.576, -0.1493, 1.822), (0.3819, -0.1491, 2.674), (0.3778, -0.1309, 2.663), (0.2229, -0.1057, 3.294), (0.3444, -0.1889, 2.674), (0.2792, -0.2145, 2.847), (0.5907, -0.1881, 1.776), (0.2336, -0.2124, 3.134), (0.3144, -0.1869, 2.903), (0.2071, -0.3281, 2.847), (0.2011, -0.1623, 3.354), (0.3366, -0.1504, 2.887), (0.3309, -0.1362, 2.88), (0.153, -0.3585, 2.847), (0.08121, -0.05682, 3.879), (0.1922, -0.06307, 3.6), (0.1789, -0.1068, 3.593), (0.08197, -0.1092, 4.251), (0.08268, -0.2311, 4.131), (0.1181, -0.3742, 3.394), (0.08145, -0.1269, 4.223), (0.08368, -0.3436, 3.992), (0.182, -0.3238, 3.128), (0.08271, -0.2343, 4.127), (0.6929, 0.715, 0.08004), (0.8575, 0.715, 0.08004), (0.8575, 0.6847, 0.08004), (0.6888, 0.6847, 0.08004), (0.4748, 0.356, 1.552), (0.05689, 0.691, -2.994), (0.0847, 0.6772, -2.668), (0.06309, 0.6879, -2.941), (0.06231, 0.6883, -2.992), (0.07276, 0.6512, -2.668), (9.313e-10, 0.689, -2.996), (0.09905, 0.4837, -2.669), (0.09498, 0.4802, -2.992), (9.313e-10, 0.4443, -3.104), (0.04991, 0.4419, -3.054), (0.08285, 0.071, -4.426), (0.08103, 0.06939, -4.431), (0.07894, 0.06539, -4.645), (9.313e-10, 0.03013, -4.597), (0.03501, 0.02834, -4.593), (0.08994, 0.1613, -4.532), (0.09164, 0.1624, -4.525), (0.09149, 0.1622, -4.527), (0.0811, 0.1829, -4.551), (0.08192, 0.1987, -4.571), (0.07788, 0.1983, -4.808), (0.07755, 0.1981, -4.842), (0.06801, 0.2028, -4.849), (0.04032, 0.2169, -4.819), (9.313e-10, 0.2154, -4.822), (0.08303, -0.2708, -4.082), (0.08249, -0.2738, -4.126), (-1.863e-09, -0.3123, -4.095), (0.03501, -0.314, -4.082), (0.08639, -0.23, -4.343), (0.1063, -0.1662, -4.017), (0.08616, -0.2307, -4.108), (0.08994, -0.1822, -4.119), (0.1066, -0.1711, -4.011), (0.1058, -0.1554, -4.03), (0.08115, -0.1459, -4.324), (0.08167, -0.1451, -4.207), (0.08166, -0.1441, -4.11), (0.04032, -0.126, -4.363), (-1.863e-09, -0.1275, -4.366), (0.08285, -0.6214, -3.622), (0.03501, -0.6618, -3.576), (0.0, -0.6601, -3.586), (0.08379, -0.6093, -3.638), (0.08511, -0.5921, -3.612), (0.08994, -0.5303, -3.657), (0.08551, -0.5868, -3.604), (0.1097, -0.5053, -3.575), (0.08379, -0.495, -3.805), (0.08557, -0.495, -3.731), (0.04032, -0.4738, -3.849), (0.0, -0.4753, -3.857)], [], [(5, 9, 15, 4), (2, 16, 7), (11, 9, 28), (13, 15, 19), (7, 14, 12, 2), (1, 31, 0), (16, 13, 14, 7), (16, 8, 15), (108, 107, 600, 599), (4, 15, 8, 3), (18, 17, 9, 10), (32, 17, 20, 33), (32, 28, 9, 17), (17, 18, 21, 20), (10, 9, 5, 6), (9, 11, 19), (11, 13, 19), (15, 9, 19), (33, 20, 22), (22, 20, 21), (30, 10, 31), (25, 23, 24), (15, 13, 23, 25), (13, 16, 24, 23), (16, 15, 25, 24), (4, 3, 26, 27), (5, 4, 27, 642), (131, 108, 599, 598), (21, 34, 22), (10, 30, 29, 18), (5, 642, 643, 641), (105, 111, 604, 606), (3, 2, 647, 645), (0, 6, 637, 638), (0, 31, 10), (18, 29, 34, 21), (0, 10, 6), (40, 44, 50, 39), (37, 51, 42), (46, 44, 63), (48, 50, 54), (42, 49, 47, 37), (36, 66, 35), (51, 48, 49, 42), (51, 43, 50), (39, 50, 43, 38), (53, 52, 44, 45), (67, 52, 55, 68), (67, 63, 44, 52), (52, 53, 56, 55), (44, 40, 626), (44, 46, 54), (46, 48, 54), (50, 44, 54), (68, 55, 57), (57, 55, 56), (65, 45, 66), (60, 58, 59), (50, 48, 58, 60), (48, 51, 59, 58), (51, 50, 60, 59), (39, 38, 61, 62), (40, 39, 62, 630, 629), (37, 47, 636, 635), (56, 69, 57), (45, 65, 64, 53), (222, 368, 285), (36, 35, 625, 624), (38, 37, 635, 632), (41, 622, 623), (35, 66, 45), (53, 64, 69, 56), (35, 45, 41), (75, 79, 85, 74), (72, 86, 77), (81, 79, 98), (83, 85, 89), (77, 84, 82, 72), (71, 101, 70), (86, 83, 84, 77), (86, 78, 85), (74, 85, 78, 73), (88, 87, 79, 80), (102, 87, 90, 103), (102, 98, 79, 87), (87, 88, 91, 90), (80, 79, 75, 76), (79, 81, 89), (81, 83, 89), (85, 79, 89), (103, 90, 92), (92, 90, 91), (100, 80, 101), (95, 93, 94), (85, 83, 93, 95), (83, 86, 94, 93), (86, 85, 95, 94), (74, 73, 96, 97), (75, 74, 97, 613, 614, 612), (72, 82, 621, 620), (91, 104, 92), (80, 100, 99, 88), (76, 75, 612, 607), (71, 70, 611, 610), (72, 620, 619), (76, 607, 608, 609), (70, 101, 80), (88, 99, 104, 91), (70, 80, 76), (110, 114, 120, 109), (107, 121, 112), (116, 114, 135), (118, 120, 124), (112, 119, 117, 107), (106, 138, 105), (121, 118, 119, 112), (121, 113, 120), (109, 120, 113, 108), (123, 122, 114, 115), (139, 122, 125, 140), (139, 135, 114, 122), (122, 123, 126, 125), (115, 114, 110, 111), (114, 116, 124), (116, 118, 124), (120, 114, 124), (140, 125, 127), (127, 125, 126), (137, 115, 138), (130, 128, 129), (120, 118, 128, 130), (118, 121, 129, 128), (121, 120, 130, 129), (109, 108, 131, 132), (110, 109, 132, 133), (107, 117, 602, 597), (126, 141, 127), (115, 137, 136, 123), (111, 110, 133, 134), (106, 105, 606, 605), (107, 597, 600), (111, 134, 603, 604), (105, 138, 115), (123, 136, 141, 126), (105, 115, 111), (164, 178, 177, 163), (157, 167, 168, 223), (224, 194, 186, 231), (1, 0, 638, 639), (161, 162, 175, 174), (162, 163, 177, 176), (175, 162, 176, 179), (160, 166, 174, 173), (182, 304, 303, 229), (188, 181, 187), (169, 168, 186, 195, 196, 284), (172, 233, 290, 289), (374, 147, 198, 199), (203, 606, 604), (204, 603, 601), (202, 206, 204, 601, 598, 599), (202, 199, 206), (206, 198, 204), (246, 331, 330, 252), (145, 146, 210), (144, 145, 210, 209), (144, 209, 205), (209, 208, 213, 205), (205, 306, 307, 211), (211, 307, 312, 212), (213, 294, 212), (294, 202, 212), (202, 215, 212), (216, 220, 219, 217), (143, 144, 218), (216, 215, 202), (214, 218, 211), (142, 143, 218), (215, 214, 211, 212), (144, 205, 211, 218), (222, 182, 274, 275), (142, 218, 214, 217), (220, 216, 202, 200), (219, 142, 217), (203, 204, 221), (167, 297, 158, 159, 160), (629, 628, 626, 40), (170, 155, 156, 169), (194, 357, 353, 195), (172, 289, 288), (187, 351, 363, 235), (168, 167, 184, 186), (168, 169, 156, 223), (186, 194, 195), (184, 185, 186), (232, 620, 621), (225, 170, 169, 284), (184, 167, 160, 173), (166, 161, 174), (179, 226, 180, 165), (226, 177, 178), (165, 183, 301), (175, 179, 165, 227), (174, 175, 227, 228), (228, 227, 301, 302), (185, 184, 173, 174), (185, 174, 228, 230), (303, 644, 646), (231, 186, 185, 230), (231, 304, 305, 286, 224), (217, 317, 316, 216), (197, 283, 615, 616, 617), (245, 329, 328, 244), (247, 239, 248), (248, 240, 281, 279), (152, 193, 192), (193, 153, 154), (191, 190, 189), (236, 237, 189, 188), (235, 236, 188, 187), (237, 238, 252, 245), (245, 244, 152, 192), (237, 245, 192, 189), (192, 191, 189), (238, 247, 246, 252), (244, 150, 152), (149, 150, 244, 243, 298), (148, 149, 298, 299, 300), (151, 201, 203, 254), (203, 221, 253, 254), (255, 151, 254, 257), (254, 253, 256, 257), (258, 255, 257, 262), (244, 328, 327, 243), (262, 340, 341, 258), (243, 327, 326, 242), (261, 339, 340, 262), (155, 170, 154), (267, 148, 259), (256, 260, 261), (257, 256, 261, 262), (221, 204, 260), (204, 147, 267, 260), (147, 204, 198), (260, 253, 221), (253, 260, 256), (259, 260, 267), (197, 232, 268, 272), (268, 269, 271, 272), (269, 270, 271), (270, 269, 265, 264), (264, 259, 148, 270), (269, 268, 266, 265), (268, 292, 266), (271, 270, 251, 250), (272, 271, 250, 249), (283, 272, 249), (154, 170, 193), (193, 191, 192), (190, 188, 189), (193, 170, 191), (191, 170, 190), (181, 188, 171), (225, 190, 170), (188, 190, 171), (273, 274, 182, 229), (282, 280, 289, 290, 362), (287, 634, 633, 367), (222, 625, 623), (276, 277, 233, 172), (277, 278, 234, 233), (234, 611, 609), (240, 324, 345, 281), (234, 281, 282, 362), (234, 609, 608, 279), (285, 368, 366, 286), (224, 361, 357, 194), (215, 315, 314, 214), (633, 632, 367), (281, 234, 279), (196, 352, 354, 284), (249, 248, 614, 613), (171, 349, 350, 181), (181, 350, 351, 187), (225, 348, 349, 171), (286, 366, 361, 224), (195, 353, 352, 196), (235, 363, 362, 282), (284, 354, 348, 225), (286, 305, 285), (239, 240, 248), (238, 239, 247), (171, 190, 225), (197, 272, 283), (143, 142, 291), (242, 326, 325, 241), (260, 338, 339, 261), (207, 308, 311, 210), (259, 337, 338, 260), (210, 311, 310, 209), (263, 293, 292), (281, 345, 318, 282), (210, 374, 199, 207), (146, 370, 210), (208, 295, 294, 213), (295, 202, 294), (207, 199, 295, 208), (199, 202, 295), (199, 198, 206), (226, 176, 177), (179, 176, 226), (180, 183, 165), (166, 160, 296), (160, 159, 296), (157, 297, 167), (158, 297, 157), (292, 268, 232, 263), (298, 243, 242, 299), (242, 241, 300, 299), (301, 227, 165), (301, 183, 640, 641, 302), (302, 641, 643), (152, 153, 193), (304, 231, 230, 303), (304, 182, 305), (305, 182, 222, 285), (310, 311, 308, 309), (313, 312, 307, 306), (315, 316, 317, 314), (323, 322, 321, 320), (326, 336, 325), (346, 341, 340, 344), (340, 343, 344), (343, 340, 339, 342), (339, 338, 337, 342), (319, 324, 323, 320), (345, 324, 319, 318), (334, 331, 332, 333), (327, 335, 336, 326), (328, 329, 330, 335), (335, 330, 331, 334), (328, 335, 327), (347, 341, 346), (214, 314, 317, 217), (212, 312, 313, 213), (292, 346, 344, 266), (264, 342, 337, 259), (247, 332, 331, 246), (216, 316, 315, 215), (213, 313, 306, 205), (265, 343, 342, 264), (248, 333, 332, 247), (282, 318, 319, 235), (293, 347, 346, 292), (266, 344, 343, 265), (249, 334, 333, 248), (235, 319, 320, 236), (250, 335, 334, 249), (236, 320, 321, 237), (251, 336, 335, 250), (237, 321, 322, 238), (252, 330, 329, 245), (208, 309, 308, 207), (238, 322, 323, 239), (209, 310, 309, 208), (239, 323, 324, 240), (349, 348, 354, 352), (364, 360, 359, 358), (364, 358, 367, 288), (358, 356, 355), (355, 356, 352, 353), (350, 349, 359, 360), (363, 351, 364), (628, 629, 630), (359, 349, 352, 356), (364, 351, 350, 360), (369, 361, 366), (358, 359, 356), (362, 363, 364, 289, 290), (369, 357, 361), (355, 353, 357, 369), (366, 368, 369), (288, 287, 367), (289, 280, 287, 288), (288, 367, 633, 634, 287), (370, 375, 210), (371, 372, 377, 376), (375, 376, 377, 378), (375, 378, 374, 210), (372, 373, 378, 377), (370, 371, 376, 375), (378, 373, 374), (270, 148, 379), (148, 300, 379), (251, 270, 379), (241, 325, 336), (379, 300, 241), (251, 241, 336), (379, 241, 251), (164, 163, 394, 395), (157, 223, 385, 384), (442, 450, 403, 411), (400, 447, 491, 397), (161, 391, 392, 162), (162, 393, 394, 163), (392, 396, 393, 162), (382, 390, 391, 166), (399, 448, 523, 524), (440, 591, 586, 588, 510, 389), (405, 404, 398), (386, 505, 414, 413, 403, 385), (389, 585, 512, 452), (374, 417, 416, 147), (419, 421, 420, 418), (421, 422, 420), (420, 422, 424), (420, 424, 417), (424, 422, 416), (465, 471, 550, 551), (145, 428, 146), (144, 427, 428, 145), (144, 423, 427), (427, 423, 431, 426), (423, 429, 527, 526), (429, 430, 532, 527), (431, 430, 515), (515, 430, 420), (420, 430, 433), (434, 435, 437, 438), (143, 436, 144), (434, 420, 433), (432, 429, 436), (380, 436, 143), (433, 430, 429, 432), (144, 436, 429, 423), (441, 494, 493, 399), (380, 435, 432, 436), (438, 418, 420, 434), (437, 435, 380), (421, 439, 422), (384, 382, 159, 158, 517), (441, 506, 504, 591, 440), (387, 386, 156, 155), (411, 413, 573, 577), (389, 510, 511, 585), (404, 454, 583, 571), (385, 403, 401, 384), (385, 223, 156, 386), (403, 413, 411), (401, 403, 402), (415, 451, 412), (443, 505, 386, 387), (401, 390, 382, 384), (166, 391, 161), (396, 383, 397, 444), (444, 395, 394), (383, 521, 400), (392, 445, 383, 396), (391, 446, 445, 392), (446, 522, 521, 445), (402, 391, 390, 401), (402, 449, 446, 391), (446, 449, 523, 522), (450, 449, 402, 403), (450, 442, 507, 525, 524), (435, 434, 536, 537), (415, 509, 503), (464, 463, 548, 549), (466, 467, 458), (467, 499, 501, 459), (152, 409, 410), (410, 154, 153), (408, 406, 407), (455, 405, 406, 456), (454, 404, 405, 455), (456, 464, 471, 457), (464, 409, 152, 463), (456, 406, 409, 464), (409, 406, 408), (457, 471, 465, 466), (463, 152, 150), (149, 518, 462, 463, 150), (148, 520, 519, 518, 149), (381, 473, 421, 419), (421, 473, 472, 439), (474, 476, 473, 381), (473, 476, 475, 472), (477, 481, 476, 474), (463, 462, 547, 548), (481, 477, 561, 560), (462, 461, 546, 547), (480, 481, 560, 559), (155, 154, 387), (267, 478, 148), (475, 480, 479), (476, 481, 480, 475), (439, 479, 422), (422, 479, 267, 147), (147, 416, 422), (479, 439, 472), (472, 475, 479), (478, 267, 479), (415, 490, 486, 451), (486, 490, 489, 487), (487, 489, 488), (488, 483, 484, 487), (483, 488, 148, 478), (487, 484, 485, 486), (486, 485, 513), (489, 469, 470, 488), (490, 468, 469, 489), (503, 468, 490), (154, 410, 387), (410, 409, 408), (407, 406, 405), (410, 408, 387), (408, 407, 387), (398, 388, 405), (443, 387, 407), (405, 388, 407), (491, 447, 448, 492), (492, 448, 399, 493), (502, 582, 512, 585, 500), (508, 588, 586, 504), (494, 441, 440, 495), (495, 440, 389, 496), (496, 389, 452, 497), (497, 452, 453, 498), (498, 453, 415, 412), (459, 501, 565, 544), (452, 512, 582, 502, 501, 453), (453, 499, 509, 415), (506, 507, 587, 589), (442, 411, 577, 581), (509, 499, 467), (433, 432, 534, 535), (500, 585, 511), (501, 499, 453), (414, 505, 574, 572), (503, 509, 467, 468), (388, 398, 570, 569), (398, 404, 571, 570), (443, 388, 569, 568), (504, 586, 591), (507, 442, 581, 587), (413, 414, 572, 573), (454, 502, 582, 583), (505, 443, 568, 574), (507, 506, 525), (458, 467, 459), (457, 466, 458), (388, 443, 407), (415, 503, 490), (143, 291, 380), (461, 460, 545, 546), (479, 480, 559, 558), (425, 428, 531, 528), (478, 479, 558, 557), (428, 427, 530, 531), (482, 513, 514), (501, 502, 538, 565), (428, 425, 417, 374), (146, 428, 370), (426, 431, 515, 516), (516, 515, 420), (425, 426, 516, 417), (417, 516, 420), (417, 424, 416), (444, 394, 393), (396, 444, 393), (397, 383, 400), (166, 296, 382), (382, 296, 159), (157, 384, 517), (158, 157, 517), (513, 482, 451, 486), (518, 519, 461, 462), (461, 519, 520, 460), (521, 383, 445), (521, 522, 447, 400), (522, 523, 448, 447), (152, 410, 153), (524, 523, 449, 450), (524, 525, 399), (525, 506, 441, 399), (530, 529, 528, 531), (533, 526, 527, 532), (535, 534, 537, 536), (543, 540, 541, 542), (546, 545, 556), (566, 564, 560, 561), (560, 564, 563), (563, 562, 559, 560), (559, 562, 557, 558), (539, 540, 543, 544), (565, 538, 539, 544), (554, 553, 552, 551), (547, 546, 556, 555), (548, 555, 550, 549), (555, 554, 551, 550), (548, 547, 555), (567, 566, 561), (432, 435, 537, 534), (430, 431, 533, 532), (513, 485, 564, 566), (483, 478, 557, 562), (466, 465, 551, 552), (434, 433, 535, 536), (431, 423, 526, 533), (484, 483, 562, 563), (467, 466, 552, 553), (502, 454, 539, 538), (514, 513, 566, 567), (485, 484, 563, 564), (468, 467, 553, 554), (454, 455, 540, 539), (469, 468, 554, 555), (455, 456, 541, 540), (470, 469, 555, 556), (456, 457, 542, 541), (471, 464, 549, 550), (426, 425, 528, 529), (457, 458, 543, 542), (427, 426, 529, 530), (458, 459, 544, 543), (569, 572, 574, 568), (584, 578, 579, 580), (585, 511, 510, 588, 578, 584), (578, 575, 576), (575, 573, 572, 576), (570, 580, 579, 569), (583, 584, 571), (586, 591, 589, 590, 575), (588, 586, 575, 578), (579, 576, 572, 569), (584, 580, 570, 571), (590, 587, 581), (578, 576, 579), (582, 512, 585, 584, 583), (590, 581, 577), (575, 590, 577, 573), (587, 590, 589), (591, 504, 506, 589), (510, 588, 508), (511, 510, 508, 500), (510, 508, 504, 586, 588), (370, 428, 592), (371, 593, 594, 372), (592, 595, 594, 593), (592, 428, 374, 595), (372, 594, 595, 373), (370, 592, 593, 371), (595, 374, 373), (488, 596, 148), (148, 596, 520), (470, 596, 488), (460, 556, 545), (596, 460, 520), (470, 556, 460), (596, 470, 460), (599, 600, 202), (600, 597, 602, 200, 202), (601, 603, 134, 133), (617, 618, 197), (616, 615, 613, 97, 96), (607, 612, 614, 248), (618, 619, 197), (627, 630, 62), (622, 368, 222, 623), (635, 636, 276, 172), (622, 628, 355, 369, 368), (632, 172, 288, 367), (2, 12, 648, 647), (598, 601, 132, 131), (601, 133, 132), (203, 604, 603), (41, 626, 628, 622), (646, 645, 229, 303), (644, 27, 26), (229, 645, 647), (638, 637, 640, 183), (201, 605, 606, 203), (204, 203, 603), (108, 113, 121, 107), (73, 78, 86, 72), (283, 249, 613, 615), (608, 607, 248, 279), (70, 76, 609, 611), (96, 73, 617, 616), (617, 73, 618), (73, 72, 619, 618), (197, 619, 620, 232), (278, 610, 611, 234), (233, 234, 362, 290), (289, 364, 288), (367, 358, 631, 633), (631, 358, 365), (631, 365, 61), (358, 355, 627, 365), (365, 627, 62, 61), (355, 628, 630, 627), (61, 38, 632, 633, 631), (632, 635, 172), (45, 44, 626, 41), (38, 43, 51, 37), (35, 41, 623, 625), (275, 624, 625, 222), (273, 229, 647, 648), (26, 3, 645, 646, 644), (230, 644, 303), (27, 643, 642), (230, 228, 27, 644), (228, 302, 643, 27), (637, 6, 640), (6, 5, 641, 640), (3, 8, 16, 2), (639, 638, 183, 180)])
_uv = me_plane.uv_layers.new(name='UVMap')
_uv.uv.foreach_set('vector', [0.7123, 0.4562, 0.604, 0.4787, 0.7062, 0.4126, 0.7582, 0.4187, 0.6096, 0.2916, 0.6755, 0.3574, 0.6079, 0.3038, 0.5123, 0.4493, 0.604, 0.4787, 0.518, 0.472, 0.5149, 0.4005, 0.7062, 0.4126, 0.5577, 0.4407, 0.6079, 0.3038, 0.4983, 0.3046, 0.4955, 0.2957, 0.6096, 0.2916, 0.5188, 0.823, 0.5108, 0.7863, 0.5986, 0.828, 0.6755, 0.3574, 0.5149, 0.4005, 0.4983, 0.3046, 0.6079, 0.3038, 0.6755, 0.3574, 0.7276, 0.3988, 0.7062, 0.4126, 0.76, 0.3933, 0.6096, 0.2916, 0.6181, 0.2973, 0.6194, 0.2982, 0.7582, 0.4187, 0.7062, 0.4126, 0.7276, 0.3988, 0.76, 0.3933, 0.5699, 0.7442, 0.561, 0.5211, 0.604, 0.4787, 0.5875, 0.7595, 0.5137, 0.5226, 0.561, 0.5211, 0.561, 0.5211, 0.5137, 0.5226, 0.5137, 0.5226, 0.518, 0.472, 0.604, 0.4787, 0.561, 0.5211, 0.561, 0.5211, 0.5699, 0.7442, 0.5699, 0.7442, 0.561, 0.5211, 0.5875, 0.7595, 0.604, 0.4787, 0.7123, 0.4562, 0.6976, 0.7129, 0.604, 0.4787, 0.5123, 0.4493, 0.5577, 0.4407, 0.5123, 0.4493, 0.5149, 0.4005, 0.5577, 0.4407, 0.7062, 0.4126, 0.604, 0.4787, 0.5577, 0.4407, 0.5137, 0.5226, 0.561, 0.5211, 0.5082, 0.6131, 0.5082, 0.6131, 0.561, 0.5211, 0.5699, 0.7442, 0.5015, 0.7503, 0.5875, 0.7595, 0.5108, 0.7863, 0.7062, 0.4126, 0.5149, 0.4005, 0.6755, 0.3574, 0.7062, 0.4126, 0.5149, 0.4005, 0.5149, 0.4005, 0.7062, 0.4126, 0.5149, 0.4005, 0.6755, 0.3574, 0.6755, 0.3574, 0.5149, 0.4005, 0.6755, 0.3574, 0.7062, 0.4126, 0.7062, 0.4126, 0.6755, 0.3574, 0.7582, 0.4187, 0.76, 0.3933, 0.76, 0.3933, 0.7582, 0.4187, 0.7123, 0.4562, 0.7582, 0.4187, 0.753, 0.4229, 0.7123, 0.4562, 0.76, 0.3933, 0.76, 0.3933, 0.6194, 0.2982, 0.6534, 0.3212, 0.5699, 0.7442, 0.5044, 0.7389, 0.5082, 0.6131, 0.5875, 0.7595, 0.5015, 0.7503, 0.5044, 0.7389, 0.5699, 0.7442, 0.7123, 0.4562, 0.7123, 0.4562, 0.7032, 0.6165, 0.7023, 0.6311, 0.5986, 0.828, 0.6976, 0.7129, 0.6697, 0.7454, 0.5986, 0.828, 0.76, 0.3933, 0.6096, 0.2916, 0.6096, 0.2916, 0.6996, 0.3524, 0.5986, 0.828, 0.6976, 0.7129, 0.6976, 0.7129, 0.5986, 0.828, 0.5986, 0.828, 0.5108, 0.7863, 0.5875, 0.7595, 0.5699, 0.7442, 0.5044, 0.7389, 0.5044, 0.7389, 0.5699, 0.7442, 0.5986, 0.828, 0.5875, 0.7595, 0.6976, 0.7129, 0.7123, 0.4562, 0.604, 0.4787, 0.7062, 0.4126, 0.7582, 0.4187, 0.6096, 0.2916, 0.6755, 0.3574, 0.6079, 0.3038, 0.5123, 0.4493, 0.604, 0.4787, 0.518, 0.472, 0.5149, 0.4005, 0.7062, 0.4126, 0.5577, 0.4407, 0.6079, 0.3038, 0.4983, 0.3046, 0.4955, 0.2957, 0.6096, 0.2916, 0.5188, 0.823, 0.5108, 0.7863, 0.5986, 0.828, 0.6755, 0.3574, 0.5149, 0.4005, 0.4983, 0.3046, 0.6079, 0.3038, 0.6755, 0.3574, 0.7276, 0.3988, 0.7062, 0.4126, 0.7582, 0.4187, 0.7062, 0.4126, 0.7276, 0.3988, 0.76, 0.3933, 0.5699, 0.7442, 0.561, 0.5211, 0.604, 0.4787, 0.5875, 0.7595, 0.5137, 0.5226, 0.561, 0.5211, 0.561, 0.5211, 0.5137, 0.5226, 0.5137, 0.5226, 0.518, 0.472, 0.604, 0.4787, 0.561, 0.5211, 0.561, 0.5211, 0.5699, 0.7442, 0.5699, 0.7442, 0.561, 0.5211, 0.604, 0.4787, 0.7123, 0.4562, 0.705, 0.5846, 0.604, 0.4787, 0.5123, 0.4493, 0.5577, 0.4407, 0.5123, 0.4493, 0.5149, 0.4005, 0.5577, 0.4407, 0.7062, 0.4126, 0.604, 0.4787, 0.5577, 0.4407, 0.5137, 0.5226, 0.561, 0.5211, 0.5082, 0.6131, 0.5082, 0.6131, 0.561, 0.5211, 0.5699, 0.7442, 0.5015, 0.7503, 0.5875, 0.7595, 0.5108, 0.7863, 0.7062, 0.4126, 0.5149, 0.4005, 0.6755, 0.3574, 0.7062, 0.4126, 0.5149, 0.4005, 0.5149, 0.4005, 0.7062, 0.4126, 0.5149, 0.4005, 0.6755, 0.3574, 0.6755, 0.3574, 0.5149, 0.4005, 0.6755, 0.3574, 0.7062, 0.4126, 0.7062, 0.4126, 0.6755, 0.3574, 0.7582, 0.4187, 0.76, 0.3933, 0.76, 0.3933, 0.7582, 0.4187, 0.7123, 0.4562, 0.7582, 0.4187, 0.7582, 0.4187, 0.7468, 0.428, 0.7123, 0.4562, 0.6096, 0.2916, 0.4955, 0.2957, 0.4955, 0.2957, 0.6096, 0.2916, 0.5699, 0.7442, 0.5044, 0.7389, 0.5082, 0.6131, 0.5875, 0.7595, 0.5015, 0.7503, 0.5044, 0.7389, 0.5699, 0.7442, 0.5417, 0.3264, 0.5536, 0.3282, 0.5536, 0.3282, 0.5188, 0.823, 0.5986, 0.828, 0.5986, 0.828, 0.5157, 0.8228, 0.76, 0.3933, 0.6096, 0.2916, 0.6096, 0.2916, 0.6941, 0.3487, 0.6976, 0.7129, 0.6976, 0.7129, 0.6969, 0.7138, 0.5986, 0.828, 0.5108, 0.7863, 0.5875, 0.7595, 0.5699, 0.7442, 0.5044, 0.7389, 0.5044, 0.7389, 0.5699, 0.7442, 0.5986, 0.828, 0.5875, 0.7595, 0.6976, 0.7129, 0.7123, 0.4562, 0.604, 0.4787, 0.7062, 0.4126, 0.7582, 0.4187, 0.6096, 0.2916, 0.6755, 0.3574, 0.6079, 0.3038, 0.5123, 0.4493, 0.604, 0.4787, 0.518, 0.472, 0.5149, 0.4005, 0.7062, 0.4126, 0.5577, 0.4407, 0.6079, 0.3038, 0.4983, 0.3046, 0.4955, 0.2957, 0.6096, 0.2916, 0.5188, 0.823, 0.5108, 0.7863, 0.5986, 0.828, 0.6755, 0.3574, 0.5149, 0.4005, 0.4983, 0.3046, 0.6079, 0.3038, 0.6755, 0.3574, 0.7276, 0.3988, 0.7062, 0.4126, 0.7582, 0.4187, 0.7062, 0.4126, 0.7276, 0.3988, 0.76, 0.3933, 0.5699, 0.7442, 0.561, 0.5211, 0.604, 0.4787, 0.5875, 0.7595, 0.5137, 0.5226, 0.561, 0.5211, 0.561, 0.5211, 0.5137, 0.5226, 0.5137, 0.5226, 0.518, 0.472, 0.604, 0.4787, 0.561, 0.5211, 0.561, 0.5211, 0.5699, 0.7442, 0.5699, 0.7442, 0.561, 0.5211, 0.5875, 0.7595, 0.604, 0.4787, 0.7123, 0.4562, 0.6976, 0.7129, 0.604, 0.4787, 0.5123, 0.4493, 0.5577, 0.4407, 0.5123, 0.4493, 0.5149, 0.4005, 0.5577, 0.4407, 0.7062, 0.4126, 0.604, 0.4787, 0.5577, 0.4407, 0.5137, 0.5226, 0.561, 0.5211, 0.5082, 0.6131, 0.5082, 0.6131, 0.561, 0.5211, 0.5699, 0.7442, 0.5015, 0.7503, 0.5875, 0.7595, 0.5108, 0.7863, 0.7062, 0.4126, 0.5149, 0.4005, 0.6755, 0.3574, 0.7062, 0.4126, 0.5149, 0.4005, 0.5149, 0.4005, 0.7062, 0.4126, 0.5149, 0.4005, 0.6755, 0.3574, 0.6755, 0.3574, 0.5149, 0.4005, 0.6755, 0.3574, 0.7062, 0.4126, 0.7062, 0.4126, 0.6755, 0.3574, 0.7582, 0.4187, 0.76, 0.3933, 0.76, 0.3933, 0.7582, 0.4187, 0.7123, 0.4562, 0.7582, 0.4187, 0.7582, 0.4187, 0.7159, 0.4533, 0.7155, 0.4536, 0.7123, 0.4562, 0.6096, 0.2916, 0.4955, 0.2957, 0.4955, 0.2957, 0.6096, 0.2916, 0.5699, 0.7442, 0.5044, 0.7389, 0.5082, 0.6131, 0.5875, 0.7595, 0.5015, 0.7503, 0.5044, 0.7389, 0.5699, 0.7442, 0.6976, 0.7129, 0.7123, 0.4562, 0.7123, 0.4562, 0.6976, 0.7129, 0.5188, 0.823, 0.5986, 0.828, 0.5986, 0.828, 0.5155, 0.8228, 0.6096, 0.2916, 0.6096, 0.2916, 0.6669, 0.3303, 0.6976, 0.7129, 0.6976, 0.7129, 0.6939, 0.7173, 0.6896, 0.7223, 0.5986, 0.828, 0.5108, 0.7863, 0.5875, 0.7595, 0.5699, 0.7442, 0.5044, 0.7389, 0.5044, 0.7389, 0.5699, 0.7442, 0.5986, 0.828, 0.5875, 0.7595, 0.6976, 0.7129, 0.7123, 0.4562, 0.604, 0.4787, 0.7062, 0.4126, 0.7582, 0.4187, 0.6096, 0.2916, 0.6755, 0.3574, 0.6079, 0.3038, 0.5123, 0.4493, 0.604, 0.4787, 0.518, 0.472, 0.5149, 0.4005, 0.7062, 0.4126, 0.5577, 0.4407, 0.6079, 0.3038, 0.4983, 0.3046, 0.4955, 0.2957, 0.6096, 0.2916, 0.5188, 0.823, 0.5108, 0.7863, 0.5986, 0.828, 0.6755, 0.3574, 0.5149, 0.4005, 0.4983, 0.3046, 0.6079, 0.3038, 0.6755, 0.3574, 0.7276, 0.3988, 0.7062, 0.4126, 0.7582, 0.4187, 0.7062, 0.4126, 0.7276, 0.3988, 0.76, 0.3933, 0.5699, 0.7442, 0.561, 0.5211, 0.604, 0.4787, 0.5875, 0.7595, 0.5137, 0.5226, 0.561, 0.5211, 0.561, 0.5211, 0.5137, 0.5226, 0.5137, 0.5226, 0.518, 0.472, 0.604, 0.4787, 0.561, 0.5211, 0.561, 0.5211, 0.5699, 0.7442, 0.5699, 0.7442, 0.561, 0.5211, 0.5875, 0.7595, 0.604, 0.4787, 0.7123, 0.4562, 0.6976, 0.7129, 0.604, 0.4787, 0.5123, 0.4493, 0.5577, 0.4407, 0.5123, 0.4493, 0.5149, 0.4005, 0.5577, 0.4407, 0.7062, 0.4126, 0.604, 0.4787, 0.5577, 0.4407, 0.5137, 0.5226, 0.561, 0.5211, 0.5082, 0.6131, 0.5082, 0.6131, 0.561, 0.5211, 0.5699, 0.7442, 0.5015, 0.7503, 0.5875, 0.7595, 0.5108, 0.7863, 0.7062, 0.4126, 0.5149, 0.4005, 0.6755, 0.3574, 0.7062, 0.4126, 0.5149, 0.4005, 0.5149, 0.4005, 0.7062, 0.4126, 0.5149, 0.4005, 0.6755, 0.3574, 0.6755, 0.3574, 0.5149, 0.4005, 0.6755, 0.3574, 0.7062, 0.4126, 0.7062, 0.4126, 0.6755, 0.3574, 0.7582, 0.4187, 0.76, 0.3933, 0.76, 0.3933, 0.7582, 0.4187, 0.7123, 0.4562, 0.7582, 0.4187, 0.7582, 0.4187, 0.7123, 0.4562, 0.6096, 0.2916, 0.4955, 0.2957, 0.4955, 0.2957, 0.6096, 0.2916, 0.5699, 0.7442, 0.5044, 0.7389, 0.5082, 0.6131, 0.5875, 0.7595, 0.5015, 0.7503, 0.5044, 0.7389, 0.5699, 0.7442, 0.6976, 0.7129, 0.7123, 0.4562, 0.7123, 0.4562, 0.6976, 0.7129, 0.5188, 0.823, 0.5986, 0.828, 0.5986, 0.828, 0.5174, 0.823, 0.6096, 0.2916, 0.6096, 0.2916, 0.6181, 0.2973, 0.6976, 0.7129, 0.6976, 0.7129, 0.6761, 0.738, 0.6697, 0.7454, 0.5986, 0.828, 0.5108, 0.7863, 0.5875, 0.7595, 0.5699, 0.7442, 0.5044, 0.7389, 0.5044, 0.7389, 0.5699, 0.7442, 0.5986, 0.828, 0.5875, 0.7595, 0.6976, 0.7129, 0.4997, 0.05683, 0.4998, 0.07587, 0.5405, 0.08593, 0.5624, 0.05683, 0.7758, 0.2535, 0.7365, 0.2431, 0.7496, 0.2784, 0.805, 0.2987, 0.5765, 0.3207, 0.6035, 0.3359, 0.6341, 0.2679, 0.5778, 0.2883, 0.5188, 0.823, 0.5986, 0.828, 0.5986, 0.828, 0.5147, 0.8228, 0.6533, 0.1513, 0.6533, 0.1132, 0.5968, 0.1517, 0.6323, 0.1808, 0.6533, 0.1132, 0.5624, 0.05683, 0.5405, 0.08593, 0.5805, 0.118, 0.5968, 0.1517, 0.6533, 0.1132, 0.5805, 0.118, 0.5394, 0.1265, 0.7348, 0.2136, 0.6989, 0.1862, 0.6323, 0.1808, 0.6903, 0.2108, 0.5419, 0.3012, 0.5493, 0.2986, 0.548, 0.2885, 0.5419, 0.291, 0.7169, 0.4768, 0.6553, 0.4354, 0.6114, 0.4452, 0.822, 0.4041, 0.7496, 0.2784, 0.6341, 0.2679, 0.6393, 0.3926, 0.6718, 0.404, 0.789, 0.4041, 0.5406, 0.4447, 0.5404, 0.469, 0.5499, 0.4685, 0.5519, 0.4448, 0.7304, 0.8361, 0.6371, 0.7868, 0.608, 0.7995, 0.6167, 0.8297, 0.554, 0.7011, 0.5244, 0.7205, 0.548, 0.7401, 0.5495, 0.7506, 0.5485, 0.7414, 0.5354, 0.8252, 0.5313, 0.8473, 0.5897, 0.8212, 0.5595, 0.7554, 0.5377, 0.8263, 0.543, 0.8387, 0.5323, 0.8441, 0.5369, 0.8462, 0.6167, 0.8297, 0.5897, 0.8212, 0.5897, 0.8212, 0.608, 0.7995, 0.5595, 0.7554, 0.6131, 0.549, 0.6131, 0.549, 0.6945, 0.5527, 0.6945, 0.5527, 0.0, 0.0, 0.0, 0.0, 0.7569, 0.8607, 0.0, 0.0, 0.0, 0.0, 0.7569, 0.8607, 0.6973, 0.8734, 0.0, 0.0, 0.6973, 0.8734, 0.4334, 0.5613, 0.6973, 0.8734, 0.6412, 0.8595, 0.4223, 0.5772, 0.4334, 0.5613, 0.4334, 0.5613, 0.4334, 0.5613, 0.1947, 0.2633, 0.1947, 0.2633, 0.1947, 0.2633, 0.1947, 0.2633, 0.3284, 0.4666, 0.3284, 0.4666, 0.4223, 0.5772, 0.4432, 0.6112, 0.3284, 0.4666, 0.4432, 0.6112, 0.5369, 0.8462, 0.3284, 0.4666, 0.5369, 0.8462, 0.3174, 0.4805, 0.3284, 0.4666, 0.3066, 0.495, 0.3079, 0.5211, 0.1531, 0.259, 0.1499, 0.2318, 0.0, 0.0, 0.0, 0.0, 0.1034, 0.1398, 0.3066, 0.495, 0.3174, 0.4805, 0.5369, 0.8462, 0.1589, 0.2278, 0.08011, 0.1149, 0.1947, 0.2633, 0.0, 0.0, 0.0, 0.0, 0.08011, 0.1149, 0.3174, 0.4805, 0.1589, 0.2278, 0.1947, 0.2633, 0.3284, 0.4666, 0.0, 0.0, 0.4334, 0.5613, 0.1947, 0.2633, 0.1034, 0.1398, 0.5417, 0.3264, 0.5419, 0.3012, 0.5001, 0.3136, 0.5002, 0.3227, 0.0, 0.0, 0.08011, 0.1149, 0.1589, 0.2278, 0.1499, 0.2318, 0.3079, 0.5211, 0.3066, 0.495, 0.5369, 0.8462, 0.5007, 0.8473, 0.1531, 0.259, 0.0, 0.0, 0.1499, 0.2318, 0.554, 0.7011, 0.5495, 0.7506, 0.5964, 0.7191, 0.7365, 0.2431, 0.7652, 0.2457, 0.7939, 0.2484, 0.7777, 0.2205, 0.7348, 0.2136, 0.5656, 0.409, 0.5652, 0.3849, 0.705, 0.5846, 0.7123, 0.4562, 0.8212, 0.4247, 0.9177, 0.4391, 0.8685, 0.3969, 0.822, 0.4041, 0.6035, 0.3359, 0.6035, 0.3359, 0.6393, 0.3926, 0.6393, 0.3926, 0.5406, 0.4447, 0.552, 0.4448, 0.5524, 0.44, 0.6114, 0.4452, 0.6114, 0.4452, 0.5961, 0.4661, 0.5961, 0.4661, 0.7496, 0.2784, 0.7365, 0.2431, 0.6818, 0.2436, 0.6341, 0.2679, 0.7496, 0.2784, 0.822, 0.4041, 0.8685, 0.3969, 0.805, 0.2987, 0.6341, 0.2679, 0.6035, 0.3359, 0.6393, 0.3926, 0.6818, 0.2436, 0.6407, 0.2505, 0.6341, 0.2679, 0.5005, 0.6237, 0.5206, 0.6084, 0.5005, 0.6077, 0.789, 0.425, 0.8212, 0.4247, 0.822, 0.4041, 0.789, 0.4041, 0.6818, 0.2436, 0.7365, 0.2431, 0.7348, 0.2136, 0.6903, 0.2108, 0.6989, 0.1862, 0.6533, 0.1513, 0.6323, 0.1808, 0.5394, 0.1265, 0.4999, 0.1285, 0.5, 0.1525, 0.5286, 0.1526, 0.4999, 0.1285, 0.5405, 0.08593, 0.4998, 0.07587, 0.5286, 0.1526, 0.5419, 0.1732, 0.5483, 0.1737, 0.5968, 0.1517, 0.5394, 0.1265, 0.5286, 0.1526, 0.5578, 0.1744, 0.6323, 0.1808, 0.5968, 0.1517, 0.5578, 0.1744, 0.5911, 0.1975, 0.5911, 0.1975, 0.5578, 0.1744, 0.5483, 0.1737, 0.55, 0.203, 0.6407, 0.2505, 0.6818, 0.2436, 0.6903, 0.2108, 0.6323, 0.1808, 0.6407, 0.2505, 0.6323, 0.1808, 0.5911, 0.1975, 0.5928, 0.2701, 0.548, 0.2885, 0.5608, 0.2437, 0.5489, 0.2512, 0.5778, 0.2883, 0.6341, 0.2679, 0.6407, 0.2505, 0.5928, 0.2701, 0.5778, 0.2883, 0.5493, 0.2986, 0.5476, 0.3044, 0.5624, 0.3128, 0.5765, 0.3207, 0.1499, 0.2318, 0.1499, 0.2318, 0.3066, 0.495, 0.3066, 0.495, 0.5391, 0.6014, 0.5456, 0.5988, 0.5443, 0.5914, 0.5437, 0.5994, 0.5399, 0.5991, 0.7391, 0.5548, 0.7391, 0.5548, 0.7784, 0.6035, 0.7784, 0.6035, 0.6265, 0.5238, 0.6318, 0.4938, 0.5955, 0.5245, 0.5955, 0.5245, 0.5699, 0.4798, 0.5461, 0.4816, 0.5447, 0.4855, 0.9311, 0.5737, 0.8375, 0.5092, 0.8257, 0.5271, 0.8375, 0.5092, 0.9322, 0.512, 0.8973, 0.5029, 0.7777, 0.498, 0.7467, 0.4863, 0.753, 0.5062, 0.6675, 0.4879, 0.712, 0.5241, 0.753, 0.5062, 0.7169, 0.4768, 0.5961, 0.4661, 0.6675, 0.4879, 0.7169, 0.4768, 0.6114, 0.4452, 0.712, 0.5241, 0.6696, 0.5241, 0.6945, 0.5527, 0.7391, 0.5548, 0.7391, 0.5548, 0.7784, 0.6035, 0.9311, 0.5737, 0.8257, 0.5271, 0.712, 0.5241, 0.7391, 0.5548, 0.8257, 0.5271, 0.753, 0.5062, 0.8257, 0.5271, 0.7777, 0.498, 0.753, 0.5062, 0.6696, 0.5241, 0.6265, 0.5238, 0.6131, 0.549, 0.6945, 0.5527, 0.7784, 0.6035, 0.9093, 0.6223, 0.9311, 0.5737, 0.8488, 0.6664, 0.9055, 0.6274, 0.7784, 0.6035, 0.777, 0.6319, 0.7966, 0.6413, 0.7665, 0.7053, 0.8487, 0.6665, 0.7966, 0.6413, 0.7604, 0.6483, 0.7563, 0.683, 0.5006, 0.681, 0.5006, 0.7011, 0.554, 0.7011, 0.5523, 0.6808, 0.554, 0.7011, 0.5964, 0.7191, 0.5964, 0.7057, 0.5523, 0.6808, 0.5005, 0.6717, 0.5006, 0.681, 0.5523, 0.6808, 0.5521, 0.6717, 0.5523, 0.6808, 0.5964, 0.7057, 0.6141, 0.6991, 0.5521, 0.6717, 0.5005, 0.6575, 0.5005, 0.6717, 0.5521, 0.6717, 0.5563, 0.6573, 0.7784, 0.6035, 0.7784, 0.6035, 0.777, 0.6319, 0.777, 0.6319, 0.5563, 0.6573, 0.5563, 0.6573, 0.5005, 0.6575, 0.5005, 0.6575, 0.777, 0.6319, 0.777, 0.6319, 0.7433, 0.6407, 0.7433, 0.6407, 0.6346, 0.6886, 0.6346, 0.6886, 0.5563, 0.6573, 0.5563, 0.6573, 0.9177, 0.4391, 0.8212, 0.4247, 0.8973, 0.5029, 0.6679, 0.7674, 0.7665, 0.7053, 0.6857, 0.7262, 0.6141, 0.6991, 0.6705, 0.7292, 0.6346, 0.6886, 0.5521, 0.6717, 0.6141, 0.6991, 0.6346, 0.6886, 0.5563, 0.6573, 0.5964, 0.7191, 0.5495, 0.7506, 0.6705, 0.7292, 0.5495, 0.7506, 0.6371, 0.7868, 0.6679, 0.7674, 0.6705, 0.7292, 0.6371, 0.7868, 0.5495, 0.7506, 0.608, 0.7995, 0.6705, 0.7292, 0.5964, 0.7057, 0.5964, 0.7191, 0.5964, 0.7057, 0.6705, 0.7292, 0.6141, 0.6991, 0.6857, 0.7262, 0.6705, 0.7292, 0.6679, 0.7674, 0.5391, 0.6014, 0.5005, 0.6237, 0.5528, 0.6364, 0.5541, 0.6155, 0.5528, 0.6364, 0.6535, 0.6418, 0.66, 0.6325, 0.5541, 0.6155, 0.6535, 0.6418, 0.7143, 0.6652, 0.66, 0.6325, 0.7143, 0.6652, 0.6535, 0.6418, 0.6025, 0.6559, 0.6657, 0.6824, 0.6657, 0.6824, 0.6857, 0.7262, 0.7665, 0.7053, 0.7143, 0.6652, 0.6535, 0.6418, 0.5528, 0.6364, 0.5569, 0.6502, 0.6025, 0.6559, 0.5528, 0.6364, 0.5287, 0.6501, 0.5569, 0.6502, 0.66, 0.6325, 0.7143, 0.6652, 0.7224, 0.6387, 0.6697, 0.6009, 0.5541, 0.6155, 0.66, 0.6325, 0.6697, 0.6009, 0.5976, 0.5777, 0.5456, 0.5988, 0.5541, 0.6155, 0.5976, 0.5777, 0.8973, 0.5029, 0.8212, 0.4247, 0.8375, 0.5092, 0.8375, 0.5092, 0.7777, 0.498, 0.8257, 0.5271, 0.7467, 0.4863, 0.7169, 0.4768, 0.753, 0.5062, 0.8375, 0.5092, 0.8212, 0.4247, 0.7777, 0.498, 0.7777, 0.498, 0.8212, 0.4247, 0.7467, 0.4863, 0.6553, 0.4354, 0.7169, 0.4768, 0.6992, 0.4255, 0.789, 0.425, 0.7467, 0.4863, 0.8212, 0.4247, 0.7169, 0.4768, 0.7467, 0.4863, 0.6992, 0.4255, 0.5001, 0.2993, 0.5001, 0.3136, 0.5419, 0.3012, 0.5419, 0.291, 0.5516, 0.4684, 0.5605, 0.4448, 0.5605, 0.4448, 0.5518, 0.4681, 0.5516, 0.4684, 0.5612, 0.4365, 0.5617, 0.428, 0.5617, 0.4275, 0.5612, 0.4365, 0.5417, 0.3264, 0.5177, 0.3429, 0.5413, 0.3634, 0.5003, 0.4472, 0.5003, 0.4719, 0.5404, 0.469, 0.5406, 0.4447, 0.5003, 0.4719, 0.5003, 0.4864, 0.5402, 0.4821, 0.5404, 0.469, 0.5402, 0.4821, 0.5178, 0.5143, 0.5398, 0.5327, 0.5699, 0.4798, 0.5699, 0.4798, 0.5461, 0.4816, 0.5461, 0.4816, 0.5402, 0.4821, 0.5461, 0.4816, 0.5516, 0.4684, 0.55, 0.4685, 0.5402, 0.4821, 0.5398, 0.5327, 0.5442, 0.5347, 0.5447, 0.4855, 0.5536, 0.3282, 0.5536, 0.3282, 0.5624, 0.3128, 0.5624, 0.3128, 0.5765, 0.3207, 0.5765, 0.3207, 0.6035, 0.3359, 0.6035, 0.3359, 0.3174, 0.4805, 0.3174, 0.4805, 0.1589, 0.2278, 0.1589, 0.2278, 0.5519, 0.4275, 0.5407, 0.4272, 0.5525, 0.4366, 0.5461, 0.4816, 0.5402, 0.4821, 0.5447, 0.4855, 0.6718, 0.404, 0.6718, 0.404, 0.789, 0.4041, 0.789, 0.4041, 0.5976, 0.5777, 0.5955, 0.5245, 0.5491, 0.5811, 0.5492, 0.5812, 0.6992, 0.4255, 0.6992, 0.4255, 0.6553, 0.4354, 0.6553, 0.4354, 0.6553, 0.4354, 0.6553, 0.4354, 0.6114, 0.4452, 0.6114, 0.4452, 0.789, 0.425, 0.789, 0.425, 0.6992, 0.4255, 0.6992, 0.4255, 0.5624, 0.3128, 0.5624, 0.3128, 0.5765, 0.3207, 0.5765, 0.3207, 0.6393, 0.3926, 0.6393, 0.3926, 0.6718, 0.404, 0.6718, 0.404, 0.5961, 0.4661, 0.5961, 0.4661, 0.5516, 0.4684, 0.5516, 0.4684, 0.789, 0.4041, 0.789, 0.4041, 0.789, 0.425, 0.789, 0.425, 0.5624, 0.3128, 0.5476, 0.3044, 0.5536, 0.3282, 0.6318, 0.4938, 0.5699, 0.4798, 0.5955, 0.5245, 0.6696, 0.5241, 0.6318, 0.4938, 0.6265, 0.5238, 0.6992, 0.4255, 0.7467, 0.4863, 0.789, 0.425, 0.5391, 0.6014, 0.5541, 0.6155, 0.5456, 0.5988, 0.0, 0.0, 0.0, 0.0, 0.0, 0.0, 0.7433, 0.6407, 0.7433, 0.6407, 0.7494, 0.6681, 0.7494, 0.6681, 0.6705, 0.7292, 0.6705, 0.7292, 0.6346, 0.6886, 0.6346, 0.6886, 0.6531, 0.8515, 0.6531, 0.8515, 0.7569, 0.8607, 0.7569, 0.8607, 0.6857, 0.7262, 0.6857, 0.7262, 0.6705, 0.7292, 0.6705, 0.7292, 0.7569, 0.8607, 0.7569, 0.8607, 0.6973, 0.8734, 0.6973, 0.8734, 0.5005, 0.6501, 0.5005, 0.6538, 0.5287, 0.6501, 0.5461, 0.4816, 0.5461, 0.4816, 0.5516, 0.4684, 0.5516, 0.4684, 0.7569, 0.8607, 0.7304, 0.8361, 0.6167, 0.8297, 0.6531, 0.8515, 0.0, 0.0, 0.0, 0.0, 0.7569, 0.8607, 0.6412, 0.8595, 0.5444, 0.7387, 0.4432, 0.6112, 0.4223, 0.5772, 0.5444, 0.7387, 0.5369, 0.8462, 0.4432, 0.6112, 0.6531, 0.8515, 0.6167, 0.8297, 0.5444, 0.7387, 0.6412, 0.8595, 0.6167, 0.8297, 0.5369, 0.8462, 0.5444, 0.7387, 0.6167, 0.8297, 0.608, 0.7995, 0.5897, 0.8212, 0.4999, 0.1285, 0.5805, 0.118, 0.5405, 0.08593, 0.5394, 0.1265, 0.5805, 0.118, 0.4999, 0.1285, 0.5, 0.1525, 0.5419, 0.1732, 0.5286, 0.1526, 0.6989, 0.1862, 0.7348, 0.2136, 0.0, 0.0, 0.7348, 0.2136, 0.7777, 0.2205, 0.0, 0.0, 0.7742, 0.253, 0.7652, 0.2457, 0.7365, 0.2431, 0.7939, 0.2484, 0.7652, 0.2457, 0.7742, 0.253, 0.5287, 0.6501, 0.5528, 0.6364, 0.5005, 0.6237, 0.5005, 0.6501, 0.7966, 0.6413, 0.777, 0.6319, 0.7433, 0.6407, 0.7604, 0.6483, 0.7433, 0.6407, 0.7494, 0.6681, 0.7563, 0.683, 0.7604, 0.6483, 0.5483, 0.1737, 0.5578, 0.1744, 0.5286, 0.1526, 0.5483, 0.1737, 0.5419, 0.1732, 0.5419, 0.1953, 0.5481, 0.2033, 0.55, 0.203, 0.55, 0.203, 0.5481, 0.2033, 0.5499, 0.2057, 0.9311, 0.5726, 0.9322, 0.512, 0.8375, 0.5092, 0.5493, 0.2986, 0.5778, 0.2883, 0.5928, 0.2701, 0.548, 0.2885, 0.5493, 0.2986, 0.5419, 0.3012, 0.5476, 0.3044, 0.5476, 0.3044, 0.5419, 0.3012, 0.5417, 0.3264, 0.5536, 0.3282, 0.6973, 0.8734, 0.7569, 0.8607, 0.6531, 0.8515, 0.6412, 0.8595, 0.4223, 0.5772, 0.3284, 0.4666, 0.1947, 0.2633, 0.4334, 0.5613, 0.3174, 0.4805, 0.3066, 0.495, 0.1499, 0.2318, 0.1589, 0.2278, 0.6318, 0.4938, 0.6696, 0.5241, 0.712, 0.5241, 0.6675, 0.4879, 0.7433, 0.6407, 0.7224, 0.6387, 0.7494, 0.6681, 0.5287, 0.6501, 0.5005, 0.6575, 0.5563, 0.6573, 0.5569, 0.6502, 0.5563, 0.6573, 0.6025, 0.6559, 0.5569, 0.6502, 0.6025, 0.6559, 0.5563, 0.6573, 0.6346, 0.6886, 0.6657, 0.6824, 0.6346, 0.6886, 0.6705, 0.7292, 0.6857, 0.7262, 0.6657, 0.6824, 0.5961, 0.4661, 0.5699, 0.4798, 0.6318, 0.4938, 0.6675, 0.4879, 0.5461, 0.4816, 0.5699, 0.4798, 0.5961, 0.4661, 0.5516, 0.4684, 0.5976, 0.5777, 0.6131, 0.549, 0.6265, 0.5238, 0.5955, 0.5245, 0.777, 0.6319, 0.6697, 0.6009, 0.7224, 0.6387, 0.7433, 0.6407, 0.7784, 0.6035, 0.7391, 0.5548, 0.6945, 0.5527, 0.6697, 0.6009, 0.6697, 0.6009, 0.6945, 0.5527, 0.6131, 0.549, 0.5976, 0.5777, 0.7784, 0.6035, 0.6697, 0.6009, 0.777, 0.6319, 0.5005, 0.6538, 0.5005, 0.6575, 0.5287, 0.6501, 0.1589, 0.2278, 0.1589, 0.2278, 0.1499, 0.2318, 0.1499, 0.2318, 0.3284, 0.4666, 0.3284, 0.4666, 0.4223, 0.5772, 0.4223, 0.5772, 0.5287, 0.6501, 0.5287, 0.6501, 0.5569, 0.6502, 0.5569, 0.6502, 0.6657, 0.6824, 0.6657, 0.6824, 0.6857, 0.7262, 0.6857, 0.7262, 0.6265, 0.5238, 0.6265, 0.5238, 0.6131, 0.549, 0.6131, 0.549, 0.3066, 0.495, 0.3066, 0.495, 0.3174, 0.4805, 0.3174, 0.4805, 0.4223, 0.5772, 0.4223, 0.5772, 0.4334, 0.5613, 0.4334, 0.5613, 0.6025, 0.6559, 0.6025, 0.6559, 0.6657, 0.6824, 0.6657, 0.6824, 0.5955, 0.5245, 0.5955, 0.5245, 0.6265, 0.5238, 0.6265, 0.5238, 0.5516, 0.4684, 0.5516, 0.4684, 0.5961, 0.4661, 0.5961, 0.4661, 0.5005, 0.6538, 0.5005, 0.6538, 0.5287, 0.6501, 0.5287, 0.6501, 0.5569, 0.6502, 0.5569, 0.6502, 0.6025, 0.6559, 0.6025, 0.6559, 0.5976, 0.5777, 0.5976, 0.5777, 0.5955, 0.5245, 0.5955, 0.5245, 0.5961, 0.4661, 0.5961, 0.4661, 0.6675, 0.4879, 0.6675, 0.4879, 0.6697, 0.6009, 0.6697, 0.6009, 0.5976, 0.5777, 0.5976, 0.5777, 0.6675, 0.4879, 0.6675, 0.4879, 0.712, 0.5241, 0.712, 0.5241, 0.7224, 0.6387, 0.7224, 0.6387, 0.6697, 0.6009, 0.6697, 0.6009, 0.712, 0.5241, 0.712, 0.5241, 0.6696, 0.5241, 0.6696, 0.5241, 0.6945, 0.5527, 0.6945, 0.5527, 0.7391, 0.5548, 0.7391, 0.5548, 0.6412, 0.8595, 0.6412, 0.8595, 0.6531, 0.8515, 0.6531, 0.8515, 0.6696, 0.5241, 0.6696, 0.5241, 0.6318, 0.4938, 0.6318, 0.4938, 0.6973, 0.8734, 0.6973, 0.8734, 0.6412, 0.8595, 0.6412, 0.8595, 0.6318, 0.4938, 0.6318, 0.4938, 0.5699, 0.4798, 0.5699, 0.4798, 0.6992, 0.4255, 0.789, 0.425, 0.789, 0.4041, 0.6718, 0.404, 0.5955, 0.4451, 0.6397, 0.4346, 0.6384, 0.4307, 0.606, 0.4188, 0.5955, 0.4451, 0.606, 0.4188, 0.5612, 0.4365, 0.5609, 0.4398, 0.606, 0.4188, 0.6322, 0.4085, 0.6218, 0.3908, 0.6218, 0.3908, 0.6322, 0.4085, 0.6718, 0.404, 0.6393, 0.3926, 0.6553, 0.4354, 0.6992, 0.4255, 0.6384, 0.4307, 0.6397, 0.4346, 0.5961, 0.4661, 0.6114, 0.4452, 0.5955, 0.4451, 0.5652, 0.3849, 0.5656, 0.409, 0.5717, 0.4144, 0.6384, 0.4307, 0.6992, 0.4255, 0.6718, 0.404, 0.6322, 0.4085, 0.5955, 0.4451, 0.6114, 0.4452, 0.6553, 0.4354, 0.6397, 0.4346, 0.5892, 0.3337, 0.5765, 0.3207, 0.5624, 0.3128, 0.606, 0.4188, 0.6384, 0.4307, 0.6322, 0.4085, 0.5516, 0.4684, 0.5961, 0.4661, 0.5955, 0.4451, 0.5605, 0.4448, 0.5518, 0.4681, 0.5938, 0.3344, 0.6035, 0.3359, 0.5765, 0.3207, 0.6218, 0.3908, 0.6393, 0.3926, 0.6035, 0.3359, 0.5938, 0.3344, 0.5624, 0.3128, 0.5536, 0.3282, 0.5892, 0.3337, 0.5609, 0.4398, 0.5612, 0.4365, 0.5612, 0.4365, 0.5605, 0.4446, 0.5605, 0.4448, 0.5612, 0.4365, 0.5609, 0.4398, 0.5524, 0.44, 0.5525, 0.4366, 0.5519, 0.4275, 0.5617, 0.428, 0.5612, 0.4365, 0.0, 0.0, 0.0, 0.0, 0.7569, 0.8607, 0.0, 0.0, 0.0, 0.0, 0.0, 0.0, 0.0, 0.0, 0.0, 0.0, 0.0, 0.0, 0.0, 0.0, 0.0, 0.0, 0.0, 0.0, 0.0, 0.0, 0.7304, 0.8361, 0.7569, 0.8607, 0.0, 0.0, 0.0, 0.0, 0.0, 0.0, 0.0, 0.0, 0.0, 0.0, 0.0, 0.0, 0.0, 0.0, 0.0, 0.0, 0.0, 0.0, 0.0, 0.0, 0.7304, 0.8361, 0.7143, 0.6652, 0.7665, 0.7053, 0.7374, 0.6614, 0.7665, 0.7053, 0.7563, 0.683, 0.7374, 0.6614, 0.7224, 0.6387, 0.7143, 0.6652, 0.7374, 0.6614, 0.7494, 0.6681, 0.7494, 0.6681, 0.7224, 0.6387, 0.7374, 0.6614, 0.7563, 0.683, 0.7494, 0.6681, 0.7224, 0.6387, 0.7494, 0.6681, 0.7224, 0.6387, 0.7374, 0.6614, 0.7494, 0.6681, 0.7224, 0.6387, 0.4997, 0.05683, 0.5624, 0.05683, 0.5405, 0.08593, 0.4998, 0.07587, 0.7758, 0.2535, 0.805, 0.2987, 0.7496, 0.2784, 0.7365, 0.2431, 0.5765, 0.3207, 0.5778, 0.2883, 0.6341, 0.2679, 0.6035, 0.3359, 0.5419, 0.1732, 0.5419, 0.2041, 0.5, 0.2096, 0.5, 0.1525, 0.6533, 0.1513, 0.6323, 0.1808, 0.5968, 0.1517, 0.6533, 0.1132, 0.6533, 0.1132, 0.5805, 0.118, 0.5405, 0.08593, 0.5624, 0.05683, 0.5968, 0.1517, 0.5394, 0.1265, 0.5805, 0.118, 0.6533, 0.1132, 0.7348, 0.2136, 0.6903, 0.2108, 0.6323, 0.1808, 0.6989, 0.1862, 0.5419, 0.3012, 0.5419, 0.291, 0.548, 0.2885, 0.5493, 0.2986, 0.5412, 0.3824, 0.5494, 0.3833, 0.5492, 0.3848, 0.5525, 0.4366, 0.5524, 0.44, 0.5406, 0.4447, 0.7169, 0.4768, 0.6114, 0.4452, 0.6553, 0.4354, 0.822, 0.4041, 0.789, 0.4041, 0.6718, 0.404, 0.6393, 0.3926, 0.6341, 0.2679, 0.7496, 0.2784, 0.5406, 0.4447, 0.5519, 0.4448, 0.5499, 0.4685, 0.5404, 0.469, 0.7304, 0.8361, 0.6167, 0.8297, 0.608, 0.7995, 0.6371, 0.7868, 0.5006, 0.7011, 0.554, 0.7011, 0.5313, 0.8473, 0.5007, 0.8473, 0.554, 0.7011, 0.5495, 0.7506, 0.5313, 0.8473, 0.5313, 0.8473, 0.5595, 0.7554, 0.5897, 0.8212, 0.5369, 0.8462, 0.5897, 0.8212, 0.6167, 0.8297, 0.5897, 0.8212, 0.5595, 0.7554, 0.608, 0.7995, 0.6131, 0.549, 0.6945, 0.5527, 0.6945, 0.5527, 0.6131, 0.549, 0.0, 0.0, 0.7569, 0.8607, 0.0, 0.0, 0.0, 0.0, 0.6973, 0.8734, 0.7569, 0.8607, 0.0, 0.0, 0.0, 0.0, 0.4334, 0.5613, 0.6973, 0.8734, 0.6973, 0.8734, 0.4334, 0.5613, 0.4223, 0.5772, 0.6412, 0.8595, 0.4334, 0.5613, 0.1947, 0.2633, 0.1947, 0.2633, 0.4334, 0.5613, 0.1947, 0.2633, 0.3284, 0.4666, 0.3284, 0.4666, 0.1947, 0.2633, 0.4223, 0.5772, 0.3284, 0.4666, 0.4432, 0.6112, 0.4432, 0.6112, 0.3284, 0.4666, 0.5369, 0.8462, 0.5369, 0.8462, 0.3284, 0.4666, 0.3174, 0.4805, 0.3066, 0.495, 0.1499, 0.2318, 0.1531, 0.259, 0.3079, 0.5211, 0.0, 0.0, 0.1034, 0.1398, 0.0, 0.0, 0.3066, 0.495, 0.5369, 0.8462, 0.3174, 0.4805, 0.1589, 0.2278, 0.1947, 0.2633, 0.08011, 0.1149, 0.0, 0.0, 0.08011, 0.1149, 0.0, 0.0, 0.3174, 0.4805, 0.3284, 0.4666, 0.1947, 0.2633, 0.1589, 0.2278, 0.0, 0.0, 0.1034, 0.1398, 0.1947, 0.2633, 0.4334, 0.5613, 0.5417, 0.3264, 0.5002, 0.3227, 0.5001, 0.3136, 0.5419, 0.3012, 0.0, 0.0, 0.1499, 0.2318, 0.1589, 0.2278, 0.08011, 0.1149, 0.3079, 0.5211, 0.5007, 0.8473, 0.5369, 0.8462, 0.3066, 0.495, 0.1531, 0.259, 0.1499, 0.2318, 0.0, 0.0, 0.554, 0.7011, 0.5964, 0.7191, 0.5495, 0.7506, 0.7365, 0.2431, 0.7348, 0.2136, 0.7777, 0.2205, 0.7939, 0.2484, 0.7652, 0.2457, 0.5417, 0.3264, 0.5536, 0.3282, 0.5638, 0.3848, 0.5494, 0.3833, 0.5412, 0.3824, 0.8212, 0.4247, 0.822, 0.4041, 0.8685, 0.3969, 0.9177, 0.4391, 0.6035, 0.3359, 0.6393, 0.3926, 0.6393, 0.3926, 0.6035, 0.3359, 0.5406, 0.4447, 0.5524, 0.44, 0.552, 0.4448, 0.5519, 0.4448, 0.6114, 0.4452, 0.5961, 0.4661, 0.5961, 0.4661, 0.6114, 0.4452, 0.7496, 0.2784, 0.6341, 0.2679, 0.6818, 0.2436, 0.7365, 0.2431, 0.7496, 0.2784, 0.805, 0.2987, 0.8685, 0.3969, 0.822, 0.4041, 0.6341, 0.2679, 0.6393, 0.3926, 0.6035, 0.3359, 0.6818, 0.2436, 0.6341, 0.2679, 0.6407, 0.2505, 0.5391, 0.6014, 0.5005, 0.6237, 0.5005, 0.6014, 0.789, 0.425, 0.789, 0.4041, 0.822, 0.4041, 0.8212, 0.4247, 0.6818, 0.2436, 0.6903, 0.2108, 0.7348, 0.2136, 0.7365, 0.2431, 0.6989, 0.1862, 0.6323, 0.1808, 0.6533, 0.1513, 0.5394, 0.1265, 0.5286, 0.1526, 0.5, 0.1525, 0.4999, 0.1285, 0.4999, 0.1285, 0.4998, 0.07587, 0.5405, 0.08593, 0.5286, 0.1526, 0.5483, 0.1737, 0.5419, 0.1732, 0.5968, 0.1517, 0.5578, 0.1744, 0.5286, 0.1526, 0.5394, 0.1265, 0.6323, 0.1808, 0.5911, 0.1975, 0.5578, 0.1744, 0.5968, 0.1517, 0.5911, 0.1975, 0.55, 0.203, 0.5483, 0.1737, 0.5578, 0.1744, 0.6407, 0.2505, 0.6323, 0.1808, 0.6903, 0.2108, 0.6818, 0.2436, 0.6407, 0.2505, 0.5928, 0.2701, 0.5911, 0.1975, 0.6323, 0.1808, 0.5911, 0.1975, 0.5928, 0.2701, 0.548, 0.2885, 0.55, 0.203, 0.5778, 0.2883, 0.5928, 0.2701, 0.6407, 0.2505, 0.6341, 0.2679, 0.5778, 0.2883, 0.5765, 0.3207, 0.5624, 0.3128, 0.5476, 0.3044, 0.5493, 0.2986, 0.1499, 0.2318, 0.3066, 0.495, 0.3066, 0.495, 0.1499, 0.2318, 0.5391, 0.6014, 0.5436, 0.5878, 0.5456, 0.5988, 0.7391, 0.5548, 0.7784, 0.6035, 0.7784, 0.6035, 0.7391, 0.5548, 0.6265, 0.5238, 0.5955, 0.5245, 0.6318, 0.4938, 0.5955, 0.5245, 0.5447, 0.4855, 0.5461, 0.4816, 0.5699, 0.4798, 0.9311, 0.5737, 0.8257, 0.5271, 0.8375, 0.5092, 0.8375, 0.5092, 0.8973, 0.5029, 0.9322, 0.512, 0.7777, 0.498, 0.753, 0.5062, 0.7467, 0.4863, 0.6675, 0.4879, 0.7169, 0.4768, 0.753, 0.5062, 0.712, 0.5241, 0.5961, 0.4661, 0.6114, 0.4452, 0.7169, 0.4768, 0.6675, 0.4879, 0.712, 0.5241, 0.7391, 0.5548, 0.6945, 0.5527, 0.6696, 0.5241, 0.7391, 0.5548, 0.8257, 0.5271, 0.9311, 0.5737, 0.7784, 0.6035, 0.712, 0.5241, 0.753, 0.5062, 0.8257, 0.5271, 0.7391, 0.5548, 0.8257, 0.5271, 0.753, 0.5062, 0.7777, 0.498, 0.6696, 0.5241, 0.6945, 0.5527, 0.6131, 0.549, 0.6265, 0.5238, 0.7784, 0.6035, 0.9311, 0.5737, 0.9093, 0.6223, 0.8488, 0.6664, 0.7966, 0.6413, 0.777, 0.6319, 0.7784, 0.6035, 0.9055, 0.6274, 0.7665, 0.7053, 0.7563, 0.683, 0.7604, 0.6483, 0.7966, 0.6413, 0.8487, 0.6665, 0.5006, 0.681, 0.5523, 0.6808, 0.554, 0.7011, 0.5006, 0.7011, 0.554, 0.7011, 0.5523, 0.6808, 0.5964, 0.7057, 0.5964, 0.7191, 0.5005, 0.6717, 0.5521, 0.6717, 0.5523, 0.6808, 0.5006, 0.681, 0.5523, 0.6808, 0.5521, 0.6717, 0.6141, 0.6991, 0.5964, 0.7057, 0.5005, 0.6575, 0.5563, 0.6573, 0.5521, 0.6717, 0.5005, 0.6717, 0.7784, 0.6035, 0.777, 0.6319, 0.777, 0.6319, 0.7784, 0.6035, 0.5563, 0.6573, 0.5005, 0.6575, 0.5005, 0.6575, 0.5563, 0.6573, 0.777, 0.6319, 0.7433, 0.6407, 0.7433, 0.6407, 0.777, 0.6319, 0.6346, 0.6886, 0.5563, 0.6573, 0.5563, 0.6573, 0.6346, 0.6886, 0.9177, 0.4391, 0.8973, 0.5029, 0.8212, 0.4247, 0.6679, 0.7674, 0.6857, 0.7262, 0.7665, 0.7053, 0.6141, 0.6991, 0.6346, 0.6886, 0.6705, 0.7292, 0.5521, 0.6717, 0.5563, 0.6573, 0.6346, 0.6886, 0.6141, 0.6991, 0.5964, 0.7191, 0.6705, 0.7292, 0.5495, 0.7506, 0.5495, 0.7506, 0.6705, 0.7292, 0.6679, 0.7674, 0.6371, 0.7868, 0.6371, 0.7868, 0.608, 0.7995, 0.5495, 0.7506, 0.6705, 0.7292, 0.5964, 0.7191, 0.5964, 0.7057, 0.5964, 0.7057, 0.6141, 0.6991, 0.6705, 0.7292, 0.6857, 0.7262, 0.6679, 0.7674, 0.6705, 0.7292, 0.5391, 0.6014, 0.5541, 0.6155, 0.5528, 0.6364, 0.5005, 0.6237, 0.5528, 0.6364, 0.5541, 0.6155, 0.66, 0.6325, 0.6535, 0.6418, 0.6535, 0.6418, 0.66, 0.6325, 0.7143, 0.6652, 0.7143, 0.6652, 0.6657, 0.6824, 0.6025, 0.6559, 0.6535, 0.6418, 0.6657, 0.6824, 0.7143, 0.6652, 0.7665, 0.7053, 0.6857, 0.7262, 0.6535, 0.6418, 0.6025, 0.6559, 0.5569, 0.6502, 0.5528, 0.6364, 0.5528, 0.6364, 0.5569, 0.6502, 0.5287, 0.6501, 0.66, 0.6325, 0.6697, 0.6009, 0.7224, 0.6387, 0.7143, 0.6652, 0.5541, 0.6155, 0.5976, 0.5777, 0.6697, 0.6009, 0.66, 0.6325, 0.5456, 0.5988, 0.5976, 0.5777, 0.5541, 0.6155, 0.8973, 0.5029, 0.8375, 0.5092, 0.8212, 0.4247, 0.8375, 0.5092, 0.8257, 0.5271, 0.7777, 0.498, 0.7467, 0.4863, 0.753, 0.5062, 0.7169, 0.4768, 0.8375, 0.5092, 0.7777, 0.498, 0.8212, 0.4247, 0.7777, 0.498, 0.7467, 0.4863, 0.8212, 0.4247, 0.6553, 0.4354, 0.6992, 0.4255, 0.7169, 0.4768, 0.789, 0.425, 0.8212, 0.4247, 0.7467, 0.4863, 0.7169, 0.4768, 0.6992, 0.4255, 0.7467, 0.4863, 0.5, 0.2096, 0.5419, 0.2041, 0.5419, 0.291, 0.5001, 0.2993, 0.5001, 0.2993, 0.5419, 0.291, 0.5419, 0.3012, 0.5001, 0.3136, 0.5516, 0.4684, 0.5516, 0.4684, 0.5518, 0.4681, 0.5605, 0.4448, 0.5605, 0.4448, 0.5612, 0.4365, 0.5612, 0.4365, 0.5638, 0.3848, 0.5638, 0.3848, 0.5002, 0.3227, 0.5417, 0.3264, 0.5412, 0.3824, 0.5002, 0.378, 0.5002, 0.378, 0.5412, 0.3824, 0.5406, 0.4447, 0.5003, 0.4472, 0.5003, 0.4472, 0.5406, 0.4447, 0.5404, 0.469, 0.5003, 0.4719, 0.5003, 0.4719, 0.5404, 0.469, 0.5402, 0.4821, 0.5003, 0.4864, 0.5003, 0.4864, 0.5402, 0.4821, 0.5391, 0.6014, 0.5005, 0.6014, 0.5699, 0.4798, 0.5461, 0.4816, 0.5461, 0.4816, 0.5699, 0.4798, 0.5404, 0.469, 0.5499, 0.4685, 0.55, 0.4685, 0.5516, 0.4684, 0.5461, 0.4816, 0.5402, 0.4821, 0.5402, 0.4821, 0.5447, 0.4855, 0.5436, 0.5878, 0.5391, 0.6014, 0.5536, 0.3282, 0.5624, 0.3128, 0.5624, 0.3128, 0.5536, 0.3282, 0.5765, 0.3207, 0.6035, 0.3359, 0.6035, 0.3359, 0.5765, 0.3207, 0.5436, 0.5878, 0.5447, 0.4855, 0.5955, 0.5245, 0.3174, 0.4805, 0.1589, 0.2278, 0.1589, 0.2278, 0.3174, 0.4805, 0.5605, 0.4448, 0.5605, 0.4448, 0.5605, 0.4446, 0.5461, 0.4816, 0.5447, 0.4855, 0.5402, 0.4821, 0.6718, 0.404, 0.789, 0.4041, 0.789, 0.4041, 0.6718, 0.404, 0.5456, 0.5988, 0.5436, 0.5878, 0.5955, 0.5245, 0.5976, 0.5777, 0.6992, 0.4255, 0.6553, 0.4354, 0.6553, 0.4354, 0.6992, 0.4255, 0.6553, 0.4354, 0.6114, 0.4452, 0.6114, 0.4452, 0.6553, 0.4354, 0.789, 0.425, 0.6992, 0.4255, 0.6992, 0.4255, 0.789, 0.425, 0.5638, 0.3848, 0.5638, 0.3848, 0.5635, 0.3832, 0.5624, 0.3128, 0.5765, 0.3207, 0.5765, 0.3207, 0.5624, 0.3128, 0.6393, 0.3926, 0.6718, 0.404, 0.6718, 0.404, 0.6393, 0.3926, 0.5961, 0.4661, 0.5516, 0.4684, 0.5516, 0.4684, 0.5961, 0.4661, 0.789, 0.4041, 0.789, 0.425, 0.789, 0.425, 0.789, 0.4041, 0.5624, 0.3128, 0.5536, 0.3282, 0.5476, 0.3044, 0.6318, 0.4938, 0.5955, 0.5245, 0.5699, 0.4798, 0.6696, 0.5241, 0.6265, 0.5238, 0.6318, 0.4938, 0.6992, 0.4255, 0.789, 0.425, 0.7467, 0.4863, 0.5391, 0.6014, 0.5456, 0.5988, 0.5541, 0.6155, 0.0, 0.0, 0.0, 0.0, 0.0, 0.0, 0.7433, 0.6407, 0.7494, 0.6681, 0.7494, 0.6681, 0.7433, 0.6407, 0.6705, 0.7292, 0.6346, 0.6886, 0.6346, 0.6886, 0.6705, 0.7292, 0.6531, 0.8515, 0.7569, 0.8607, 0.7569, 0.8607, 0.6531, 0.8515, 0.6857, 0.7262, 0.6705, 0.7292, 0.6705, 0.7292, 0.6857, 0.7262, 0.7569, 0.8607, 0.6973, 0.8734, 0.6973, 0.8734, 0.7569, 0.8607, 0.5005, 0.6501, 0.5287, 0.6501, 0.5005, 0.6538, 0.5461, 0.4816, 0.5516, 0.4684, 0.5516, 0.4684, 0.5461, 0.4816, 0.7569, 0.8607, 0.6531, 0.8515, 0.6167, 0.8297, 0.7304, 0.8361, 0.0, 0.0, 0.7569, 0.8607, 0.0, 0.0, 0.6412, 0.8595, 0.4223, 0.5772, 0.4432, 0.6112, 0.5444, 0.7387, 0.5444, 0.7387, 0.4432, 0.6112, 0.5369, 0.8462, 0.6531, 0.8515, 0.6412, 0.8595, 0.5444, 0.7387, 0.6167, 0.8297, 0.6167, 0.8297, 0.5444, 0.7387, 0.5369, 0.8462, 0.6167, 0.8297, 0.5897, 0.8212, 0.608, 0.7995, 0.4999, 0.1285, 0.5405, 0.08593, 0.5805, 0.118, 0.5394, 0.1265, 0.4999, 0.1285, 0.5805, 0.118, 0.5, 0.1525, 0.5286, 0.1526, 0.5419, 0.1732, 0.6989, 0.1862, 0.0, 0.0, 0.7348, 0.2136, 0.7348, 0.2136, 0.0, 0.0, 0.7777, 0.2205, 0.7742, 0.253, 0.7365, 0.2431, 0.7652, 0.2457, 0.7939, 0.2484, 0.7742, 0.253, 0.7652, 0.2457, 0.5287, 0.6501, 0.5005, 0.6501, 0.5005, 0.6237, 0.5528, 0.6364, 0.7966, 0.6413, 0.7604, 0.6483, 0.7433, 0.6407, 0.777, 0.6319, 0.7433, 0.6407, 0.7604, 0.6483, 0.7563, 0.683, 0.7494, 0.6681, 0.5483, 0.1737, 0.5286, 0.1526, 0.5578, 0.1744, 0.5483, 0.1737, 0.55, 0.203, 0.5419, 0.2041, 0.5419, 0.1732, 0.55, 0.203, 0.548, 0.2885, 0.5419, 0.291, 0.5419, 0.2041, 0.9311, 0.5726, 0.8375, 0.5092, 0.9322, 0.512, 0.5493, 0.2986, 0.548, 0.2885, 0.5928, 0.2701, 0.5778, 0.2883, 0.5493, 0.2986, 0.5476, 0.3044, 0.5419, 0.3012, 0.5476, 0.3044, 0.5536, 0.3282, 0.5417, 0.3264, 0.5419, 0.3012, 0.6973, 0.8734, 0.6412, 0.8595, 0.6531, 0.8515, 0.7569, 0.8607, 0.4223, 0.5772, 0.4334, 0.5613, 0.1947, 0.2633, 0.3284, 0.4666, 0.3174, 0.4805, 0.1589, 0.2278, 0.1499, 0.2318, 0.3066, 0.495, 0.6318, 0.4938, 0.6675, 0.4879, 0.712, 0.5241, 0.6696, 0.5241, 0.7433, 0.6407, 0.7494, 0.6681, 0.7224, 0.6387, 0.5287, 0.6501, 0.5569, 0.6502, 0.5563, 0.6573, 0.5005, 0.6575, 0.5563, 0.6573, 0.5569, 0.6502, 0.6025, 0.6559, 0.6025, 0.6559, 0.6657, 0.6824, 0.6346, 0.6886, 0.5563, 0.6573, 0.6346, 0.6886, 0.6657, 0.6824, 0.6857, 0.7262, 0.6705, 0.7292, 0.5961, 0.4661, 0.6675, 0.4879, 0.6318, 0.4938, 0.5699, 0.4798, 0.5461, 0.4816, 0.5516, 0.4684, 0.5961, 0.4661, 0.5699, 0.4798, 0.5976, 0.5777, 0.5955, 0.5245, 0.6265, 0.5238, 0.6131, 0.549, 0.777, 0.6319, 0.7433, 0.6407, 0.7224, 0.6387, 0.6697, 0.6009, 0.7784, 0.6035, 0.6697, 0.6009, 0.6945, 0.5527, 0.7391, 0.5548, 0.6697, 0.6009, 0.5976, 0.5777, 0.6131, 0.549, 0.6945, 0.5527, 0.7784, 0.6035, 0.777, 0.6319, 0.6697, 0.6009, 0.5005, 0.6538, 0.5287, 0.6501, 0.5005, 0.6575, 0.1589, 0.2278, 0.1499, 0.2318, 0.1499, 0.2318, 0.1589, 0.2278, 0.3284, 0.4666, 0.4223, 0.5772, 0.4223, 0.5772, 0.3284, 0.4666, 0.5287, 0.6501, 0.5569, 0.6502, 0.5569, 0.6502, 0.5287, 0.6501, 0.6657, 0.6824, 0.6857, 0.7262, 0.6857, 0.7262, 0.6657, 0.6824, 0.6265, 0.5238, 0.6131, 0.549, 0.6131, 0.549, 0.6265, 0.5238, 0.3066, 0.495, 0.3174, 0.4805, 0.3174, 0.4805, 0.3066, 0.495, 0.4223, 0.5772, 0.4334, 0.5613, 0.4334, 0.5613, 0.4223, 0.5772, 0.6025, 0.6559, 0.6657, 0.6824, 0.6657, 0.6824, 0.6025, 0.6559, 0.5955, 0.5245, 0.6265, 0.5238, 0.6265, 0.5238, 0.5955, 0.5245, 0.5516, 0.4684, 0.5961, 0.4661, 0.5961, 0.4661, 0.5516, 0.4684, 0.5005, 0.6538, 0.5287, 0.6501, 0.5287, 0.6501, 0.5005, 0.6538, 0.5569, 0.6502, 0.6025, 0.6559, 0.6025, 0.6559, 0.5569, 0.6502, 0.5976, 0.5777, 0.5955, 0.5245, 0.5955, 0.5245, 0.5976, 0.5777, 0.5961, 0.4661, 0.6675, 0.4879, 0.6675, 0.4879, 0.5961, 0.4661, 0.6697, 0.6009, 0.5976, 0.5777, 0.5976, 0.5777, 0.6697, 0.6009, 0.6675, 0.4879, 0.712, 0.5241, 0.712, 0.5241, 0.6675, 0.4879, 0.7224, 0.6387, 0.6697, 0.6009, 0.6697, 0.6009, 0.7224, 0.6387, 0.712, 0.5241, 0.6696, 0.5241, 0.6696, 0.5241, 0.712, 0.5241, 0.6945, 0.5527, 0.7391, 0.5548, 0.7391, 0.5548, 0.6945, 0.5527, 0.6412, 0.8595, 0.6531, 0.8515, 0.6531, 0.8515, 0.6412, 0.8595, 0.6696, 0.5241, 0.6318, 0.4938, 0.6318, 0.4938, 0.6696, 0.5241, 0.6973, 0.8734, 0.6412, 0.8595, 0.6412, 0.8595, 0.6973, 0.8734, 0.6318, 0.4938, 0.5699, 0.4798, 0.5699, 0.4798, 0.6318, 0.4938, 0.6992, 0.4255, 0.6718, 0.404, 0.789, 0.4041, 0.789, 0.425, 0.5955, 0.4451, 0.606, 0.4188, 0.6384, 0.4307, 0.6397, 0.4346, 0.5605, 0.4448, 0.5605, 0.4446, 0.5609, 0.4398, 0.5612, 0.4365, 0.606, 0.4188, 0.5955, 0.4451, 0.606, 0.4188, 0.6218, 0.3908, 0.6322, 0.4085, 0.6218, 0.3908, 0.6393, 0.3926, 0.6718, 0.404, 0.6322, 0.4085, 0.6553, 0.4354, 0.6397, 0.4346, 0.6384, 0.4307, 0.6992, 0.4255, 0.5961, 0.4661, 0.5955, 0.4451, 0.6114, 0.4452, 0.5638, 0.3848, 0.5635, 0.3832, 0.5536, 0.3282, 0.5934, 0.3381, 0.6218, 0.3908, 0.5612, 0.4365, 0.5638, 0.3848, 0.6218, 0.3908, 0.606, 0.4188, 0.6384, 0.4307, 0.6322, 0.4085, 0.6718, 0.404, 0.6992, 0.4255, 0.5955, 0.4451, 0.6397, 0.4346, 0.6553, 0.4354, 0.6114, 0.4452, 0.5892, 0.3337, 0.5624, 0.3128, 0.5765, 0.3207, 0.606, 0.4188, 0.6322, 0.4085, 0.6384, 0.4307, 0.5516, 0.4684, 0.5518, 0.4681, 0.5605, 0.4448, 0.5955, 0.4451, 0.5961, 0.4661, 0.5938, 0.3344, 0.5765, 0.3207, 0.6035, 0.3359, 0.6218, 0.3908, 0.5938, 0.3344, 0.6035, 0.3359, 0.6393, 0.3926, 0.5624, 0.3128, 0.5892, 0.3337, 0.5536, 0.3282, 0.5635, 0.3832, 0.5638, 0.3848, 0.5536, 0.3282, 0.5536, 0.3282, 0.5609, 0.4398, 0.5612, 0.4365, 0.5612, 0.4365, 0.5605, 0.4446, 0.5609, 0.4398, 0.5612, 0.4365, 0.5605, 0.4448, 0.5524, 0.44, 0.5612, 0.4365, 0.5638, 0.3848, 0.5492, 0.3848, 0.5525, 0.4366, 0.0, 0.0, 0.7569, 0.8607, 0.0, 0.0, 0.0, 0.0, 0.0, 0.0, 0.0, 0.0, 0.0, 0.0, 0.0, 0.0, 0.0, 0.0, 0.0, 0.0, 0.0, 0.0, 0.0, 0.0, 0.7569, 0.8607, 0.7304, 0.8361, 0.0, 0.0, 0.0, 0.0, 0.0, 0.0, 0.0, 0.0, 0.0, 0.0, 0.0, 0.0, 0.0, 0.0, 0.0, 0.0, 0.0, 0.0, 0.0, 0.0, 0.7304, 0.8361, 0.0, 0.0, 0.7143, 0.6652, 0.7374, 0.6614, 0.7665, 0.7053, 0.7665, 0.7053, 0.7374, 0.6614, 0.7563, 0.683, 0.7224, 0.6387, 0.7374, 0.6614, 0.7143, 0.6652, 0.7494, 0.6681, 0.7224, 0.6387, 0.7494, 0.6681, 0.7374, 0.6614, 0.7494, 0.6681, 0.7563, 0.683, 0.7224, 0.6387, 0.7224, 0.6387, 0.7494, 0.6681, 0.7374, 0.6614, 0.7224, 0.6387, 0.7494, 0.6681, 0.5319, 0.8439, 0.5318, 0.8441, 0.5313, 0.8473, 0.5318, 0.8441, 0.5286, 0.8452, 0.5007, 0.8429, 0.5007, 0.8473, 0.5313, 0.8473, 0.63, 0.3773, 0.6761, 0.738, 0.6976, 0.7129, 0.7123, 0.4562, 0.5399, 0.5991, 0.5391, 0.599, 0.5391, 0.6014, 0.6957, 0.3498, 0.6904, 0.3949, 0.7159, 0.4533, 0.7582, 0.4187, 0.76, 0.3933, 0.545, 0.5355, 0.5483, 0.5806, 0.5491, 0.5811, 0.5955, 0.5245, 0.5391, 0.599, 0.5344, 0.6014, 0.5391, 0.6014, 0.7463, 0.414, 0.7468, 0.428, 0.7582, 0.4187, 0.5602, 0.3648, 0.5536, 0.3282, 0.5417, 0.3264, 0.5413, 0.3634, 0.5204, 0.4372, 0.5003, 0.4363, 0.5003, 0.4472, 0.5406, 0.4447, 0.5602, 0.3648, 0.5652, 0.3849, 0.6218, 0.3908, 0.5934, 0.3381, 0.5536, 0.3282, 0.5407, 0.4272, 0.5406, 0.4447, 0.5524, 0.44, 0.5525, 0.4366, 0.6096, 0.2916, 0.4955, 0.2957, 0.4955, 0.2957, 0.6096, 0.2916, 0.6534, 0.3212, 0.63, 0.3773, 0.7582, 0.4187, 0.76, 0.3933, 0.63, 0.3773, 0.7123, 0.4562, 0.7582, 0.4187, 0.554, 0.7011, 0.548, 0.7401, 0.5485, 0.7414, 0.6976, 0.7129, 0.705, 0.5846, 0.5652, 0.3849, 0.6976, 0.7129, 0.5489, 0.2512, 0.5419, 0.2523, 0.5419, 0.291, 0.548, 0.2885, 0.7531, 0.3985, 0.7582, 0.4187, 0.76, 0.3933, 0.0, 0.0, 0.0, 0.0, 0.0, 0.0, 0.0, 0.0, 0.0, 0.0, 0.0, 0.0, 0.0, 0.0, 0.5006, 0.7011, 0.5006, 0.7219, 0.5244, 0.7205, 0.554, 0.7011, 0.5495, 0.7506, 0.554, 0.7011, 0.5485, 0.7414, 0.76, 0.3933, 0.7276, 0.3988, 0.6755, 0.3574, 0.6096, 0.2916, 0.76, 0.3933, 0.7276, 0.3988, 0.6755, 0.3574, 0.6096, 0.2916, 0.5456, 0.5988, 0.5976, 0.5777, 0.5492, 0.5812, 0.5443, 0.5914, 0.5442, 0.5347, 0.545, 0.5355, 0.5955, 0.5245, 0.5447, 0.4855, 0.5986, 0.828, 0.6976, 0.7129, 0.6896, 0.7223, 0.5986, 0.828, 0.76, 0.3933, 0.76, 0.3933, 0.6874, 0.3441, 0.6957, 0.3498, 0.6874, 0.3441, 0.76, 0.3933, 0.6867, 0.3437, 0.76, 0.3933, 0.6096, 0.2916, 0.6669, 0.3303, 0.6867, 0.3437, 0.5391, 0.6014, 0.5344, 0.6014, 0.5206, 0.6084, 0.5005, 0.6237, 0.5003, 0.4864, 0.5004, 0.5151, 0.5178, 0.5143, 0.5402, 0.4821, 0.5404, 0.469, 0.5402, 0.4821, 0.55, 0.4685, 0.5499, 0.4685, 0.5605, 0.4448, 0.5955, 0.4451, 0.5609, 0.4398, 0.5612, 0.4365, 0.606, 0.4188, 0.5709, 0.4223, 0.5617, 0.4275, 0.5709, 0.4223, 0.606, 0.4188, 0.5711, 0.4197, 0.7451, 0.3832, 0.7457, 0.3977, 0.76, 0.3933, 0.606, 0.4188, 0.6218, 0.3908, 0.5714, 0.4169, 0.5711, 0.4197, 0.7457, 0.3977, 0.7463, 0.414, 0.7582, 0.4187, 0.76, 0.3933, 0.6218, 0.3908, 0.5652, 0.3849, 0.5717, 0.4144, 0.5714, 0.4169, 0.76, 0.3933, 0.76, 0.3933, 0.6941, 0.3487, 0.6952, 0.3494, 0.7451, 0.3832, 0.5407, 0.4272, 0.5204, 0.4372, 0.5406, 0.4447, 0.5875, 0.7595, 0.604, 0.4787, 0.705, 0.5846, 0.6976, 0.7129, 0.76, 0.3933, 0.7276, 0.3988, 0.6755, 0.3574, 0.6096, 0.2916, 0.5986, 0.828, 0.6976, 0.7129, 0.6969, 0.7138, 0.5986, 0.828, 0.5002, 0.3227, 0.5002, 0.3438, 0.5177, 0.3429, 0.5417, 0.3264, 0.0, 0.0, 0.0, 0.0, 0.0, 0.0, 0.0, 0.0, 0.76, 0.3933, 0.76, 0.3933, 0.6996, 0.3524, 0.7033, 0.3549, 0.7531, 0.3886, 0.5928, 0.2701, 0.5608, 0.2437, 0.548, 0.2885, 0.5612, 0.2377, 0.5499, 0.2057, 0.5514, 0.2333, 0.5928, 0.2701, 0.5911, 0.1975, 0.5612, 0.2377, 0.5609, 0.242, 0.5911, 0.1975, 0.55, 0.203, 0.5499, 0.2057, 0.5612, 0.2377, 0.6976, 0.7129, 0.6976, 0.7129, 0.6996, 0.6787, 0.6976, 0.7129, 0.7123, 0.4562, 0.7023, 0.6311, 0.6996, 0.6787, 0.76, 0.3933, 0.7276, 0.3988, 0.6755, 0.3574, 0.6096, 0.2916, 0.0, 0.0, 0.0, 0.0, 0.0, 0.0, 0.0, 0.0])
me_plane.update()

# ---- objects
ob_plane_001 = bpy.data.objects.new('Plane.001', me_plane_006)
ob_plane_002 = bpy.data.objects.new('Plane.002', me_plane_007)
ob_plane_003 = bpy.data.objects.new('Plane.003', me_plane_008)
ob_plane_004 = bpy.data.objects.new('Plane.004', me_plane_005)
ob_x = bpy.data.objects.new('перед', None)
ob_x_1 = bpy.data.objects.new('зад', None)
ob_x_2 = bpy.data.objects.new('бок', None)
ob_plane = bpy.data.objects.new('Plane', me_plane)

# ---- transforms, parenting, visibility, modifiers, constraints
ob_plane_001.location = (-0.06759, 4.9, 21.31)
ob_plane_001.rotation_euler = (1575.0, -0.0, 0.0)
ob_plane_001.scale = (1.295, 1.962, 1.295)
ob_plane_002.location = (-0.06759, 4.378, 17.51)
ob_plane_002.rotation_euler = (1575.0, -0.0, 0.0)
ob_plane_002.scale = (1.295, 1.962, 1.295)
ob_plane_003.location = (-0.06759, 3.918, 13.65)
ob_plane_003.rotation_euler = (1575.0, -0.0, 0.0)
ob_plane_003.scale = (1.295, 1.962, 1.295)
ob_plane_004.location = (-0.06759, 3.193, 26.33)
ob_plane_004.rotation_euler = (1576.0, -0.0, 0.0)
ob_plane_004.scale = (1.7, 2.576, 1.7)
ob_x.location = (9.89, 0.0, 16.56)
ob_x.rotation_euler = (1.571, -0.0, 0.0)
ob_x.scale = (14.02, 14.02, 14.02)
ob_x.empty_display_type = 'IMAGE'
ob_x.empty_display_size = 5.0
ob_x.color = (1.0, 1.0, 1.0, 0.5)
ob_x.hide_select = True
ob_x_1.location = (23.73, 0.0, 16.56)
ob_x_1.rotation_euler = (1.571, -0.0, 3.142)
ob_x_1.scale = (14.02, 14.02, 14.02)
ob_x_1.empty_display_type = 'IMAGE'
ob_x_1.empty_display_size = 5.0
ob_x_1.color = (1.0, 1.0, 1.0, 0.9409)
ob_x_1.hide_select = True
ob_x_2.location = (0.0, -7.521, 16.56)
ob_x_2.rotation_euler = (1.571, -0.0, 1.571)
ob_x_2.scale = (14.02, 14.02, 14.02)
ob_x_2.empty_display_type = 'IMAGE'
ob_x_2.empty_display_size = 5.0
ob_x_2.color = (1.0, 1.0, 1.0, 0.5)
ob_x_2.hide_select = True
ob_plane.location = (0.0, 0.0, 19.74)
ob_plane.rotation_euler = (1.571, -0.0, 0.0)
ob_plane.scale = (5.363, 11.1, 1.0)
_m = ob_plane.modifiers.new('Bevel', 'BEVEL')
_m.width = 0.01
_m.width_pct = 0.01
_m.offset_type = 'WIDTH'
_m = ob_plane.modifiers.new('Mirror', 'MIRROR')
_m.use_clip = True

# ---- collection membership
scene.collection.objects.link(ob_plane_001)
scene.collection.objects.link(ob_plane_002)
scene.collection.objects.link(ob_plane_003)
scene.collection.objects.link(ob_plane_004)
col_collection.objects.link(ob_x)
col_collection.objects.link(ob_x_1)
col_collection.objects.link(ob_x_2)
col_collection.objects.link(ob_plane)

# ---- scene / render settings (as saved in the file)
scene.frame_start = 1; scene.frame_end = 250; scene.frame_set(2)
scene.render.engine = 'BLENDER_EEVEE_NEXT'
bpy.context.view_layer.update()

# ---- added for rendering (the .blend has no active camera and no usable light): camera, sun
cam_auto = bpy.data.cameras.new('AutoCamera')
cam_auto.lens = 50.0
cam_auto.sensor_width = 36.0
cam_auto.clip_end = 1000.0
ob_auto_camera = bpy.data.objects.new('AutoCamera', cam_auto)
scene.collection.objects.link(ob_auto_camera)
ob_auto_camera.location = (22.1666, -26.4116, 37.4618)
ob_auto_camera.rotation_euler = (1.09748, -7.21219e-08, 0.694738)
scene.camera = ob_auto_camera
light_auto_sun = bpy.data.lights.new('AutoSun', 'SUN')
light_auto_sun.energy = 3.0
light_auto_sun.angle = 0.0523599
ob_auto_sun = bpy.data.objects.new('AutoSun', light_auto_sun)
scene.collection.objects.link(ob_auto_sun)
ob_auto_sun.rotation_euler = (0.872665, 0.174533, 0.523599)
bpy.context.view_layer.update()
